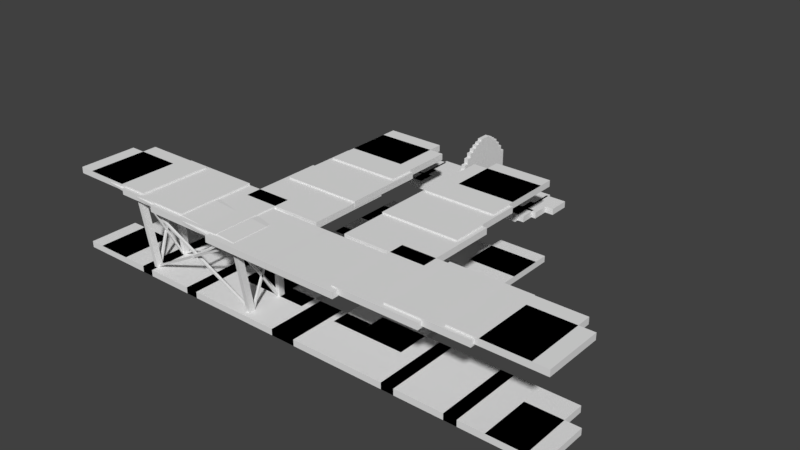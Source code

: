 # Source: ragingseagull_hitboxes.blend  (saved by Blender 2.79.0; exported with 4.5.12 LTS)
import bpy
from mathutils import Matrix  # noqa: F401  (used for matrix-valued properties, if any)

bpy.ops.wm.read_factory_settings(use_empty=True)
scene = bpy.context.scene
scene.name = 'Scene'

# ---- collections
col_collection_1 = bpy.data.collections.new('Collection 1'); scene.collection.children.link(col_collection_1)

# ---- world
world_world = bpy.data.worlds.new('World'); scene.world = world_world
world_world.color = (0.05088, 0.05088, 0.05088)
world_world.use_sun_shadow = False
world_world.sun_shadow_jitter_overblur = 0.0
world_world.cycles.sampling_method = 'MANUAL'

# ---- meshes
me_cube_077 = bpy.data.meshes.new('Cube.077')
me_cube_077.from_pydata([(-2.005, -2.005, -0.17), (-2.005, -2.005, 0.17), (-2.005, 2.005, -0.17), (-2.005, 2.005, 0.17), (2.005, -2.005, -0.17), (2.005, -2.005, 0.17), (2.005, 2.005, -0.17), (2.005, 2.005, 0.17)], [], [(0, 1, 3, 2), (2, 3, 7, 6), (6, 7, 5, 4), (4, 5, 1, 0), (2, 6, 4, 0), (7, 3, 1, 5)])
me_cube_077.use_remesh_preserve_volume = False
me_cube_077.use_remesh_preserve_attributes = False
me_cube_077.use_mirror_vertex_groups = False
me_cube_077.update()
me_cube_076 = bpy.data.meshes.new('Cube.076')
me_cube_076.from_pydata([(-2.005, -2.005, -0.17), (-2.005, -2.005, 0.17), (-2.005, 2.005, -0.17), (-2.005, 2.005, 0.17), (2.005, -2.005, -0.17), (2.005, -2.005, 0.17), (2.005, 2.005, -0.17), (2.005, 2.005, 0.17)], [], [(0, 1, 3, 2), (2, 3, 7, 6), (6, 7, 5, 4), (4, 5, 1, 0), (2, 6, 4, 0), (7, 3, 1, 5)])
me_cube_076.use_remesh_preserve_volume = False
me_cube_076.use_remesh_preserve_attributes = False
me_cube_076.use_mirror_vertex_groups = False
me_cube_076.update()
me_cube_075 = bpy.data.meshes.new('Cube.075')
me_cube_075.from_pydata([(-2.005, -2.005, -0.17), (-2.005, -2.005, 0.17), (-2.005, 2.005, -0.17), (-2.005, 2.005, 0.17), (2.005, -2.005, -0.17), (2.005, -2.005, 0.17), (2.005, 2.005, -0.17), (2.005, 2.005, 0.17)], [], [(0, 1, 3, 2), (2, 3, 7, 6), (6, 7, 5, 4), (4, 5, 1, 0), (2, 6, 4, 0), (7, 3, 1, 5)])
me_cube_075.use_remesh_preserve_volume = False
me_cube_075.use_remesh_preserve_attributes = False
me_cube_075.use_mirror_vertex_groups = False
me_cube_075.update()
me_cube_074 = bpy.data.meshes.new('Cube.074')
me_cube_074.from_pydata([(-2.005, -2.005, -0.17), (-2.005, -2.005, 0.17), (-2.005, 2.005, -0.17), (-2.005, 2.005, 0.17), (2.005, -2.005, -0.17), (2.005, -2.005, 0.17), (2.005, 2.005, -0.17), (2.005, 2.005, 0.17)], [], [(0, 1, 3, 2), (2, 3, 7, 6), (6, 7, 5, 4), (4, 5, 1, 0), (2, 6, 4, 0), (7, 3, 1, 5)])
me_cube_074.use_remesh_preserve_volume = False
me_cube_074.use_remesh_preserve_attributes = False
me_cube_074.use_mirror_vertex_groups = False
me_cube_074.update()
me_cube_073 = bpy.data.meshes.new('Cube.073')
me_cube_073.from_pydata([(-2.005, -2.005, -0.17), (-2.005, -2.005, 0.17), (-2.005, 2.005, -0.17), (-2.005, 2.005, 0.17), (2.005, -2.005, -0.17), (2.005, -2.005, 0.17), (2.005, 2.005, -0.17), (2.005, 2.005, 0.17)], [], [(0, 1, 3, 2), (2, 3, 7, 6), (6, 7, 5, 4), (4, 5, 1, 0), (2, 6, 4, 0), (7, 3, 1, 5)])
me_cube_073.use_remesh_preserve_volume = False
me_cube_073.use_remesh_preserve_attributes = False
me_cube_073.use_mirror_vertex_groups = False
me_cube_073.update()
me_cube_072 = bpy.data.meshes.new('Cube.072')
me_cube_072.from_pydata([(-2.005, -2.005, -0.17), (-2.005, -2.005, 0.17), (-2.005, 2.005, -0.17), (-2.005, 2.005, 0.17), (2.005, -2.005, -0.17), (2.005, -2.005, 0.17), (2.005, 2.005, -0.17), (2.005, 2.005, 0.17)], [], [(0, 1, 3, 2), (2, 3, 7, 6), (6, 7, 5, 4), (4, 5, 1, 0), (2, 6, 4, 0), (7, 3, 1, 5)])
me_cube_072.use_remesh_preserve_volume = False
me_cube_072.use_remesh_preserve_attributes = False
me_cube_072.use_mirror_vertex_groups = False
me_cube_072.update()
me_cube_071 = bpy.data.meshes.new('Cube.071')
me_cube_071.from_pydata([(-2.005, -2.005, -0.17), (-2.005, -2.005, 0.17), (-2.005, 2.005, -0.17), (-2.005, 2.005, 0.17), (2.005, -2.005, -0.17), (2.005, -2.005, 0.17), (2.005, 2.005, -0.17), (2.005, 2.005, 0.17)], [], [(0, 1, 3, 2), (2, 3, 7, 6), (6, 7, 5, 4), (4, 5, 1, 0), (2, 6, 4, 0), (7, 3, 1, 5)])
me_cube_071.use_remesh_preserve_volume = False
me_cube_071.use_remesh_preserve_attributes = False
me_cube_071.use_mirror_vertex_groups = False
me_cube_071.update()
me_cube_070 = bpy.data.meshes.new('Cube.070')
me_cube_070.from_pydata([(-2.005, -2.005, -0.17), (-2.005, -2.005, 0.17), (-2.005, 2.005, -0.17), (-2.005, 2.005, 0.17), (2.005, -2.005, -0.17), (2.005, -2.005, 0.17), (2.005, 2.005, -0.17), (2.005, 2.005, 0.17)], [], [(0, 1, 3, 2), (2, 3, 7, 6), (6, 7, 5, 4), (4, 5, 1, 0), (2, 6, 4, 0), (7, 3, 1, 5)])
me_cube_070.use_remesh_preserve_volume = False
me_cube_070.use_remesh_preserve_attributes = False
me_cube_070.use_mirror_vertex_groups = False
me_cube_070.update()
me_cube_069 = bpy.data.meshes.new('Cube.069')
me_cube_069.from_pydata([(-2.005, -2.005, -0.17), (-2.005, -2.005, 0.17), (-2.005, 2.005, -0.17), (-2.005, 2.005, 0.17), (2.005, -2.005, -0.17), (2.005, -2.005, 0.17), (2.005, 2.005, -0.17), (2.005, 2.005, 0.17)], [], [(0, 1, 3, 2), (2, 3, 7, 6), (6, 7, 5, 4), (4, 5, 1, 0), (2, 6, 4, 0), (7, 3, 1, 5)])
me_cube_069.use_remesh_preserve_volume = False
me_cube_069.use_remesh_preserve_attributes = False
me_cube_069.use_mirror_vertex_groups = False
me_cube_069.update()
me_cube_068 = bpy.data.meshes.new('Cube.068')
me_cube_068.from_pydata([(-2.005, -2.005, -0.17), (-2.005, -2.005, 0.17), (-2.005, 2.005, -0.17), (-2.005, 2.005, 0.17), (2.005, -2.005, -0.17), (2.005, -2.005, 0.17), (2.005, 2.005, -0.17), (2.005, 2.005, 0.17)], [], [(0, 1, 3, 2), (2, 3, 7, 6), (6, 7, 5, 4), (4, 5, 1, 0), (2, 6, 4, 0), (7, 3, 1, 5)])
me_cube_068.use_remesh_preserve_volume = False
me_cube_068.use_remesh_preserve_attributes = False
me_cube_068.use_mirror_vertex_groups = False
me_cube_068.update()
me_cube_067 = bpy.data.meshes.new('Cube.067')
me_cube_067.from_pydata([(-2.005, -2.005, -0.17), (-2.005, -2.005, 0.17), (-2.005, 2.005, -0.17), (-2.005, 2.005, 0.17), (2.005, -2.005, -0.17), (2.005, -2.005, 0.17), (2.005, 2.005, -0.17), (2.005, 2.005, 0.17)], [], [(0, 1, 3, 2), (2, 3, 7, 6), (6, 7, 5, 4), (4, 5, 1, 0), (2, 6, 4, 0), (7, 3, 1, 5)])
me_cube_067.use_remesh_preserve_volume = False
me_cube_067.use_remesh_preserve_attributes = False
me_cube_067.use_mirror_vertex_groups = False
me_cube_067.update()
me_cube_015 = bpy.data.meshes.new('Cube.015')
me_cube_015.from_pydata([(-2.005, -2.005, -0.17), (-2.005, -2.005, 0.17), (-2.005, 2.005, -0.17), (-2.005, 2.005, 0.17), (2.005, -2.005, -0.17), (2.005, -2.005, 0.17), (2.005, 2.005, -0.17), (2.005, 2.005, 0.17)], [], [(0, 1, 3, 2), (2, 3, 7, 6), (6, 7, 5, 4), (4, 5, 1, 0), (2, 6, 4, 0), (7, 3, 1, 5)])
me_cube_015.use_remesh_preserve_volume = False
me_cube_015.use_remesh_preserve_attributes = False
me_cube_015.use_mirror_vertex_groups = False
me_cube_015.update()
me_cube_014 = bpy.data.meshes.new('Cube.014')
me_cube_014.from_pydata([(-2.005, -2.005, -0.17), (-2.005, -2.005, 0.17), (-2.005, 2.005, -0.17), (-2.005, 2.005, 0.17), (2.005, -2.005, -0.17), (2.005, -2.005, 0.17), (2.005, 2.005, -0.17), (2.005, 2.005, 0.17)], [], [(0, 1, 3, 2), (2, 3, 7, 6), (6, 7, 5, 4), (4, 5, 1, 0), (2, 6, 4, 0), (7, 3, 1, 5)])
me_cube_014.use_remesh_preserve_volume = False
me_cube_014.use_remesh_preserve_attributes = False
me_cube_014.use_mirror_vertex_groups = False
me_cube_014.update()
me_cube_013 = bpy.data.meshes.new('Cube.013')
me_cube_013.from_pydata([(-2.005, -2.005, -0.17), (-2.005, -2.005, 0.17), (-2.005, 2.005, -0.17), (-2.005, 2.005, 0.17), (2.005, -2.005, -0.17), (2.005, -2.005, 0.17), (2.005, 2.005, -0.17), (2.005, 2.005, 0.17)], [], [(0, 1, 3, 2), (2, 3, 7, 6), (6, 7, 5, 4), (4, 5, 1, 0), (2, 6, 4, 0), (7, 3, 1, 5)])
me_cube_013.use_remesh_preserve_volume = False
me_cube_013.use_remesh_preserve_attributes = False
me_cube_013.use_mirror_vertex_groups = False
me_cube_013.update()
me_cube_009 = bpy.data.meshes.new('Cube.009')
me_cube_009.from_pydata([(-2.005, -2.005, -0.17), (-2.005, -2.005, 0.17), (-2.005, 2.005, -0.17), (-2.005, 2.005, 0.17), (2.005, -2.005, -0.17), (2.005, -2.005, 0.17), (2.005, 2.005, -0.17), (2.005, 2.005, 0.17)], [], [(0, 1, 3, 2), (2, 3, 7, 6), (6, 7, 5, 4), (4, 5, 1, 0), (2, 6, 4, 0), (7, 3, 1, 5)])
me_cube_009.use_remesh_preserve_volume = False
me_cube_009.use_remesh_preserve_attributes = False
me_cube_009.use_mirror_vertex_groups = False
me_cube_009.update()
me_cube_008 = bpy.data.meshes.new('Cube.008')
me_cube_008.from_pydata([(-2.005, -2.005, -0.17), (-2.005, -2.005, 0.17), (-2.005, 2.005, -0.17), (-2.005, 2.005, 0.17), (2.005, -2.005, -0.17), (2.005, -2.005, 0.17), (2.005, 2.005, -0.17), (2.005, 2.005, 0.17)], [], [(0, 1, 3, 2), (2, 3, 7, 6), (6, 7, 5, 4), (4, 5, 1, 0), (2, 6, 4, 0), (7, 3, 1, 5)])
me_cube_008.use_remesh_preserve_volume = False
me_cube_008.use_remesh_preserve_attributes = False
me_cube_008.use_mirror_vertex_groups = False
me_cube_008.update()
me_cube_007 = bpy.data.meshes.new('Cube.007')
me_cube_007.from_pydata([(-2.005, -2.005, -0.17), (-2.005, -2.005, 0.17), (-2.005, 2.005, -0.17), (-2.005, 2.005, 0.17), (2.005, -2.005, -0.17), (2.005, -2.005, 0.17), (2.005, 2.005, -0.17), (2.005, 2.005, 0.17)], [], [(0, 1, 3, 2), (2, 3, 7, 6), (6, 7, 5, 4), (4, 5, 1, 0), (2, 6, 4, 0), (7, 3, 1, 5)])
me_cube_007.use_remesh_preserve_volume = False
me_cube_007.use_remesh_preserve_attributes = False
me_cube_007.use_mirror_vertex_groups = False
me_cube_007.update()
me_cube_006 = bpy.data.meshes.new('Cube.006')
me_cube_006.from_pydata([(-2.005, -2.005, -0.17), (-2.005, -2.005, 0.17), (-2.005, 2.005, -0.17), (-2.005, 2.005, 0.17), (2.005, -2.005, -0.17), (2.005, -2.005, 0.17), (2.005, 2.005, -0.17), (2.005, 2.005, 0.17)], [], [(0, 1, 3, 2), (2, 3, 7, 6), (6, 7, 5, 4), (4, 5, 1, 0), (2, 6, 4, 0), (7, 3, 1, 5)])
me_cube_006.use_remesh_preserve_volume = False
me_cube_006.use_remesh_preserve_attributes = False
me_cube_006.use_mirror_vertex_groups = False
me_cube_006.update()
me_cube_005 = bpy.data.meshes.new('Cube.005')
me_cube_005.from_pydata([(-2.005, -2.005, -0.17), (-2.005, -2.005, 0.17), (-2.005, 2.005, -0.17), (-2.005, 2.005, 0.17), (2.005, -2.005, -0.17), (2.005, -2.005, 0.17), (2.005, 2.005, -0.17), (2.005, 2.005, 0.17)], [], [(0, 1, 3, 2), (2, 3, 7, 6), (6, 7, 5, 4), (4, 5, 1, 0), (2, 6, 4, 0), (7, 3, 1, 5)])
me_cube_005.use_remesh_preserve_volume = False
me_cube_005.use_remesh_preserve_attributes = False
me_cube_005.use_mirror_vertex_groups = False
me_cube_005.update()
me_cube_004 = bpy.data.meshes.new('Cube.004')
me_cube_004.from_pydata([(-2.005, -2.005, -0.17), (-2.005, -2.005, 0.17), (-2.005, 2.005, -0.17), (-2.005, 2.005, 0.17), (2.005, -2.005, -0.17), (2.005, -2.005, 0.17), (2.005, 2.005, -0.17), (2.005, 2.005, 0.17)], [], [(0, 1, 3, 2), (2, 3, 7, 6), (6, 7, 5, 4), (4, 5, 1, 0), (2, 6, 4, 0), (7, 3, 1, 5)])
me_cube_004.use_remesh_preserve_volume = False
me_cube_004.use_remesh_preserve_attributes = False
me_cube_004.use_mirror_vertex_groups = False
me_cube_004.update()
me_cube_003 = bpy.data.meshes.new('Cube.003')
me_cube_003.from_pydata([(-2.005, -2.005, -0.17), (-2.005, -2.005, 0.17), (-2.005, 2.005, -0.17), (-2.005, 2.005, 0.17), (2.005, -2.005, -0.17), (2.005, -2.005, 0.17), (2.005, 2.005, -0.17), (2.005, 2.005, 0.17)], [], [(0, 1, 3, 2), (2, 3, 7, 6), (6, 7, 5, 4), (4, 5, 1, 0), (2, 6, 4, 0), (7, 3, 1, 5)])
me_cube_003.use_remesh_preserve_volume = False
me_cube_003.use_remesh_preserve_attributes = False
me_cube_003.use_mirror_vertex_groups = False
me_cube_003.update()
me_cube_002 = bpy.data.meshes.new('Cube.002')
me_cube_002.from_pydata([(-2.005, -2.005, -0.17), (-2.005, -2.005, 0.17), (-2.005, 2.005, -0.17), (-2.005, 2.005, 0.17), (2.005, -2.005, -0.17), (2.005, -2.005, 0.17), (2.005, 2.005, -0.17), (2.005, 2.005, 0.17)], [], [(0, 1, 3, 2), (2, 3, 7, 6), (6, 7, 5, 4), (4, 5, 1, 0), (2, 6, 4, 0), (7, 3, 1, 5)])
me_cube_002.use_remesh_preserve_volume = False
me_cube_002.use_remesh_preserve_attributes = False
me_cube_002.use_mirror_vertex_groups = False
me_cube_002.update()
me_cube_001 = bpy.data.meshes.new('Cube.001')
me_cube_001.from_pydata([(-2.005, -2.005, -0.17), (-2.005, -2.005, 0.17), (-2.005, 2.005, -0.17), (-2.005, 2.005, 0.17), (2.005, -2.005, -0.17), (2.005, -2.005, 0.17), (2.005, 2.005, -0.17), (2.005, 2.005, 0.17)], [], [(0, 1, 3, 2), (2, 3, 7, 6), (6, 7, 5, 4), (4, 5, 1, 0), (2, 6, 4, 0), (7, 3, 1, 5)])
me_cube_001.use_remesh_preserve_volume = False
me_cube_001.use_remesh_preserve_attributes = False
me_cube_001.use_mirror_vertex_groups = False
me_cube_001.update()
me_cube_000 = bpy.data.meshes.new('Cube.000')
me_cube_000.from_pydata([(-2.005, -2.005, -0.17), (-2.005, -2.005, 0.17), (-2.005, 2.005, -0.17), (-2.005, 2.005, 0.17), (2.005, -2.005, -0.17), (2.005, -2.005, 0.17), (2.005, 2.005, -0.17), (2.005, 2.005, 0.17)], [], [(0, 1, 3, 2), (2, 3, 7, 6), (6, 7, 5, 4), (4, 5, 1, 0), (2, 6, 4, 0), (7, 3, 1, 5)])
me_cube_000.use_remesh_preserve_volume = False
me_cube_000.use_remesh_preserve_attributes = False
me_cube_000.use_mirror_vertex_groups = False
me_cube_000.update()
me_cube_010 = bpy.data.meshes.new('Cube.010')
me_cube_010.from_pydata([(-1.375, -1.375, -0.5333), (-1.375, -1.375, 0.5333), (-1.375, 1.375, -0.5333), (-1.375, 1.375, 0.5333), (1.375, -1.375, -0.5333), (1.375, -1.375, 0.5333), (1.375, 1.375, -0.5333), (1.375, 1.375, 0.5333)], [], [(0, 1, 3, 2), (2, 3, 7, 6), (6, 7, 5, 4), (4, 5, 1, 0), (2, 6, 4, 0), (7, 3, 1, 5)])
me_cube_010.use_remesh_preserve_volume = False
me_cube_010.use_remesh_preserve_attributes = False
me_cube_010.use_mirror_vertex_groups = False
me_cube_010.update()
me_cube_011 = bpy.data.meshes.new('Cube.011')
me_cube_011.from_pydata([(-1.375, -1.375, -0.5333), (-1.375, -1.375, 0.5333), (-1.375, 1.375, -0.5333), (-1.375, 1.375, 0.5333), (1.375, -1.375, -0.5333), (1.375, -1.375, 0.5333), (1.375, 1.375, -0.5333), (1.375, 1.375, 0.5333)], [], [(0, 1, 3, 2), (2, 3, 7, 6), (6, 7, 5, 4), (4, 5, 1, 0), (2, 6, 4, 0), (7, 3, 1, 5)])
me_cube_011.use_remesh_preserve_volume = False
me_cube_011.use_remesh_preserve_attributes = False
me_cube_011.use_mirror_vertex_groups = False
me_cube_011.update()
me_cube_012 = bpy.data.meshes.new('Cube.012')
me_cube_012.from_pydata([(-1.375, -1.375, -0.5333), (-1.375, -1.375, 0.5333), (-1.375, 1.375, -0.5333), (-1.375, 1.375, 0.5333), (1.375, -1.375, -0.5333), (1.375, -1.375, 0.5333), (1.375, 1.375, -0.5333), (1.375, 1.375, 0.5333)], [], [(0, 1, 3, 2), (2, 3, 7, 6), (6, 7, 5, 4), (4, 5, 1, 0), (2, 6, 4, 0), (7, 3, 1, 5)])
me_cube_012.use_remesh_preserve_volume = False
me_cube_012.use_remesh_preserve_attributes = False
me_cube_012.use_mirror_vertex_groups = False
me_cube_012.update()
me_cube_016 = bpy.data.meshes.new('Cube.016')
me_cube_016.from_pydata([(-2.005, -2.005, -0.17), (-2.005, -2.005, 0.17), (-2.005, 2.005, -0.17), (-2.005, 2.005, 0.17), (2.005, -2.005, -0.17), (2.005, -2.005, 0.17), (2.005, 2.005, -0.17), (2.005, 2.005, 0.17)], [], [(0, 1, 3, 2), (2, 3, 7, 6), (6, 7, 5, 4), (4, 5, 1, 0), (2, 6, 4, 0), (7, 3, 1, 5)])
me_cube_016.use_remesh_preserve_volume = False
me_cube_016.use_remesh_preserve_attributes = False
me_cube_016.use_mirror_vertex_groups = False
me_cube_016.update()
me_cube_017 = bpy.data.meshes.new('Cube.017')
me_cube_017.from_pydata([(-2.005, -2.005, -0.17), (-2.005, -2.005, 0.17), (-2.005, 2.005, -0.17), (-2.005, 2.005, 0.17), (2.005, -2.005, -0.17), (2.005, -2.005, 0.17), (2.005, 2.005, -0.17), (2.005, 2.005, 0.17)], [], [(0, 1, 3, 2), (2, 3, 7, 6), (6, 7, 5, 4), (4, 5, 1, 0), (2, 6, 4, 0), (7, 3, 1, 5)])
me_cube_017.use_remesh_preserve_volume = False
me_cube_017.use_remesh_preserve_attributes = False
me_cube_017.use_mirror_vertex_groups = False
me_cube_017.update()
me_cube_018 = bpy.data.meshes.new('Cube.018')
me_cube_018.from_pydata([(-2.005, -2.005, -0.17), (-2.005, -2.005, 0.17), (-2.005, 2.005, -0.17), (-2.005, 2.005, 0.17), (2.005, -2.005, -0.17), (2.005, -2.005, 0.17), (2.005, 2.005, -0.17), (2.005, 2.005, 0.17)], [], [(0, 1, 3, 2), (2, 3, 7, 6), (6, 7, 5, 4), (4, 5, 1, 0), (2, 6, 4, 0), (7, 3, 1, 5)])
me_cube_018.use_remesh_preserve_volume = False
me_cube_018.use_remesh_preserve_attributes = False
me_cube_018.use_mirror_vertex_groups = False
me_cube_018.update()
me_cube_019 = bpy.data.meshes.new('Cube.019')
me_cube_019.from_pydata([(-2.005, -2.005, -0.17), (-2.005, -2.005, 0.17), (-2.005, 2.005, -0.17), (-2.005, 2.005, 0.17), (2.005, -2.005, -0.17), (2.005, -2.005, 0.17), (2.005, 2.005, -0.17), (2.005, 2.005, 0.17)], [], [(0, 1, 3, 2), (2, 3, 7, 6), (6, 7, 5, 4), (4, 5, 1, 0), (2, 6, 4, 0), (7, 3, 1, 5)])
me_cube_019.use_remesh_preserve_volume = False
me_cube_019.use_remesh_preserve_attributes = False
me_cube_019.use_mirror_vertex_groups = False
me_cube_019.update()
me_cube_020 = bpy.data.meshes.new('Cube.020')
me_cube_020.from_pydata([(-2.005, -2.005, -0.17), (-2.005, -2.005, 0.17), (-2.005, 2.005, -0.17), (-2.005, 2.005, 0.17), (2.005, -2.005, -0.17), (2.005, -2.005, 0.17), (2.005, 2.005, -0.17), (2.005, 2.005, 0.17)], [], [(0, 1, 3, 2), (2, 3, 7, 6), (6, 7, 5, 4), (4, 5, 1, 0), (2, 6, 4, 0), (7, 3, 1, 5)])
me_cube_020.use_remesh_preserve_volume = False
me_cube_020.use_remesh_preserve_attributes = False
me_cube_020.use_mirror_vertex_groups = False
me_cube_020.update()
me_cube_021 = bpy.data.meshes.new('Cube.021')
me_cube_021.from_pydata([(-2.005, -2.005, -0.17), (-2.005, -2.005, 0.17), (-2.005, 2.005, -0.17), (-2.005, 2.005, 0.17), (2.005, -2.005, -0.17), (2.005, -2.005, 0.17), (2.005, 2.005, -0.17), (2.005, 2.005, 0.17)], [], [(0, 1, 3, 2), (2, 3, 7, 6), (6, 7, 5, 4), (4, 5, 1, 0), (2, 6, 4, 0), (7, 3, 1, 5)])
me_cube_021.use_remesh_preserve_volume = False
me_cube_021.use_remesh_preserve_attributes = False
me_cube_021.use_mirror_vertex_groups = False
me_cube_021.update()
me_cube_022 = bpy.data.meshes.new('Cube.022')
me_cube_022.from_pydata([(-2.005, -2.005, -0.17), (-2.005, -2.005, 0.17), (-2.005, 2.005, -0.17), (-2.005, 2.005, 0.17), (2.005, -2.005, -0.17), (2.005, -2.005, 0.17), (2.005, 2.005, -0.17), (2.005, 2.005, 0.17)], [], [(0, 1, 3, 2), (2, 3, 7, 6), (6, 7, 5, 4), (4, 5, 1, 0), (2, 6, 4, 0), (7, 3, 1, 5)])
me_cube_022.use_remesh_preserve_volume = False
me_cube_022.use_remesh_preserve_attributes = False
me_cube_022.use_mirror_vertex_groups = False
me_cube_022.update()
me_cube_023 = bpy.data.meshes.new('Cube.023')
me_cube_023.from_pydata([(-2.005, -2.005, -0.17), (-2.005, -2.005, 0.17), (-2.005, 2.005, -0.17), (-2.005, 2.005, 0.17), (2.005, -2.005, -0.17), (2.005, -2.005, 0.17), (2.005, 2.005, -0.17), (2.005, 2.005, 0.17)], [], [(0, 1, 3, 2), (2, 3, 7, 6), (6, 7, 5, 4), (4, 5, 1, 0), (2, 6, 4, 0), (7, 3, 1, 5)])
me_cube_023.use_remesh_preserve_volume = False
me_cube_023.use_remesh_preserve_attributes = False
me_cube_023.use_mirror_vertex_groups = False
me_cube_023.update()
me_cube_024 = bpy.data.meshes.new('Cube.024')
me_cube_024.from_pydata([(-2.005, -2.005, -0.17), (-2.005, -2.005, 0.17), (-2.005, 2.005, -0.17), (-2.005, 2.005, 0.17), (2.005, -2.005, -0.17), (2.005, -2.005, 0.17), (2.005, 2.005, -0.17), (2.005, 2.005, 0.17)], [], [(0, 1, 3, 2), (2, 3, 7, 6), (6, 7, 5, 4), (4, 5, 1, 0), (2, 6, 4, 0), (7, 3, 1, 5)])
me_cube_024.use_remesh_preserve_volume = False
me_cube_024.use_remesh_preserve_attributes = False
me_cube_024.use_mirror_vertex_groups = False
me_cube_024.update()
me_cube_025 = bpy.data.meshes.new('Cube.025')
me_cube_025.from_pydata([(-2.005, -2.005, -0.17), (-2.005, -2.005, 0.17), (-2.005, 2.005, -0.17), (-2.005, 2.005, 0.17), (2.005, -2.005, -0.17), (2.005, -2.005, 0.17), (2.005, 2.005, -0.17), (2.005, 2.005, 0.17)], [], [(0, 1, 3, 2), (2, 3, 7, 6), (6, 7, 5, 4), (4, 5, 1, 0), (2, 6, 4, 0), (7, 3, 1, 5)])
me_cube_025.use_remesh_preserve_volume = False
me_cube_025.use_remesh_preserve_attributes = False
me_cube_025.use_mirror_vertex_groups = False
me_cube_025.update()
me_cube_028 = bpy.data.meshes.new('Cube.028')
me_cube_028.from_pydata([(-2.005, -2.005, -0.17), (-2.005, -2.005, 0.17), (-2.005, 2.005, -0.17), (-2.005, 2.005, 0.17), (2.005, -2.005, -0.17), (2.005, -2.005, 0.17), (2.005, 2.005, -0.17), (2.005, 2.005, 0.17)], [], [(0, 1, 3, 2), (2, 3, 7, 6), (6, 7, 5, 4), (4, 5, 1, 0), (2, 6, 4, 0), (7, 3, 1, 5)])
me_cube_028.use_remesh_preserve_volume = False
me_cube_028.use_remesh_preserve_attributes = False
me_cube_028.use_mirror_vertex_groups = False
me_cube_028.update()
me_cube_029 = bpy.data.meshes.new('Cube.029')
me_cube_029.from_pydata([(-2.005, -2.005, -0.17), (-2.005, -2.005, 0.17), (-2.005, 2.005, -0.17), (-2.005, 2.005, 0.17), (2.005, -2.005, -0.17), (2.005, -2.005, 0.17), (2.005, 2.005, -0.17), (2.005, 2.005, 0.17)], [], [(0, 1, 3, 2), (2, 3, 7, 6), (6, 7, 5, 4), (4, 5, 1, 0), (2, 6, 4, 0), (7, 3, 1, 5)])
me_cube_029.use_remesh_preserve_volume = False
me_cube_029.use_remesh_preserve_attributes = False
me_cube_029.use_mirror_vertex_groups = False
me_cube_029.update()
me_cube_036 = bpy.data.meshes.new('Cube.036')
me_cube_036.from_pydata([(-2.005, -2.005, -0.17), (-2.005, -2.005, 0.17), (-2.005, 2.005, -0.17), (-2.005, 2.005, 0.17), (2.005, -2.005, -0.17), (2.005, -2.005, 0.17), (2.005, 2.005, -0.17), (2.005, 2.005, 0.17)], [], [(0, 1, 3, 2), (2, 3, 7, 6), (6, 7, 5, 4), (4, 5, 1, 0), (2, 6, 4, 0), (7, 3, 1, 5)])
me_cube_036.use_remesh_preserve_volume = False
me_cube_036.use_remesh_preserve_attributes = False
me_cube_036.use_mirror_vertex_groups = False
me_cube_036.update()
me_cube_037 = bpy.data.meshes.new('Cube.037')
me_cube_037.from_pydata([(-2.005, -2.005, -0.17), (-2.005, -2.005, 0.17), (-2.005, 2.005, -0.17), (-2.005, 2.005, 0.17), (2.005, -2.005, -0.17), (2.005, -2.005, 0.17), (2.005, 2.005, -0.17), (2.005, 2.005, 0.17)], [], [(0, 1, 3, 2), (2, 3, 7, 6), (6, 7, 5, 4), (4, 5, 1, 0), (2, 6, 4, 0), (7, 3, 1, 5)])
me_cube_037.use_remesh_preserve_volume = False
me_cube_037.use_remesh_preserve_attributes = False
me_cube_037.use_mirror_vertex_groups = False
me_cube_037.update()
me_cube_038 = bpy.data.meshes.new('Cube.038')
me_cube_038.from_pydata([(-2.005, -2.005, -0.17), (-2.005, -2.005, 0.17), (-2.005, 2.005, -0.17), (-2.005, 2.005, 0.17), (2.005, -2.005, -0.17), (2.005, -2.005, 0.17), (2.005, 2.005, -0.17), (2.005, 2.005, 0.17)], [], [(0, 1, 3, 2), (2, 3, 7, 6), (6, 7, 5, 4), (4, 5, 1, 0), (2, 6, 4, 0), (7, 3, 1, 5)])
me_cube_038.use_remesh_preserve_volume = False
me_cube_038.use_remesh_preserve_attributes = False
me_cube_038.use_mirror_vertex_groups = False
me_cube_038.update()
me_cube_039 = bpy.data.meshes.new('Cube.039')
me_cube_039.from_pydata([(-2.005, -2.005, -0.17), (-2.005, -2.005, 0.17), (-2.005, 2.005, -0.17), (-2.005, 2.005, 0.17), (2.005, -2.005, -0.17), (2.005, -2.005, 0.17), (2.005, 2.005, -0.17), (2.005, 2.005, 0.17)], [], [(0, 1, 3, 2), (2, 3, 7, 6), (6, 7, 5, 4), (4, 5, 1, 0), (2, 6, 4, 0), (7, 3, 1, 5)])
me_cube_039.use_remesh_preserve_volume = False
me_cube_039.use_remesh_preserve_attributes = False
me_cube_039.use_mirror_vertex_groups = False
me_cube_039.update()
me_cube_040 = bpy.data.meshes.new('Cube.040')
me_cube_040.from_pydata([(-2.005, -2.005, -0.17), (-2.005, -2.005, 0.17), (-2.005, 2.005, -0.17), (-2.005, 2.005, 0.17), (2.005, -2.005, -0.17), (2.005, -2.005, 0.17), (2.005, 2.005, -0.17), (2.005, 2.005, 0.17)], [], [(0, 1, 3, 2), (2, 3, 7, 6), (6, 7, 5, 4), (4, 5, 1, 0), (2, 6, 4, 0), (7, 3, 1, 5)])
me_cube_040.use_remesh_preserve_volume = False
me_cube_040.use_remesh_preserve_attributes = False
me_cube_040.use_mirror_vertex_groups = False
me_cube_040.update()
me_cube_041 = bpy.data.meshes.new('Cube.041')
me_cube_041.from_pydata([(-2.005, -2.005, -0.17), (-2.005, -2.005, 0.17), (-2.005, 2.005, -0.17), (-2.005, 2.005, 0.17), (2.005, -2.005, -0.17), (2.005, -2.005, 0.17), (2.005, 2.005, -0.17), (2.005, 2.005, 0.17)], [], [(0, 1, 3, 2), (2, 3, 7, 6), (6, 7, 5, 4), (4, 5, 1, 0), (2, 6, 4, 0), (7, 3, 1, 5)])
me_cube_041.use_remesh_preserve_volume = False
me_cube_041.use_remesh_preserve_attributes = False
me_cube_041.use_mirror_vertex_groups = False
me_cube_041.update()
me_cube_042 = bpy.data.meshes.new('Cube.042')
me_cube_042.from_pydata([(-2.005, -2.005, -0.17), (-2.005, -2.005, 0.17), (-2.005, 2.005, -0.17), (-2.005, 2.005, 0.17), (2.005, -2.005, -0.17), (2.005, -2.005, 0.17), (2.005, 2.005, -0.17), (2.005, 2.005, 0.17)], [], [(0, 1, 3, 2), (2, 3, 7, 6), (6, 7, 5, 4), (4, 5, 1, 0), (2, 6, 4, 0), (7, 3, 1, 5)])
me_cube_042.use_remesh_preserve_volume = False
me_cube_042.use_remesh_preserve_attributes = False
me_cube_042.use_mirror_vertex_groups = False
me_cube_042.update()
me_cube_043 = bpy.data.meshes.new('Cube.043')
me_cube_043.from_pydata([(-2.005, -2.005, -0.17), (-2.005, -2.005, 0.17), (-2.005, 2.005, -0.17), (-2.005, 2.005, 0.17), (2.005, -2.005, -0.17), (2.005, -2.005, 0.17), (2.005, 2.005, -0.17), (2.005, 2.005, 0.17)], [], [(0, 1, 3, 2), (2, 3, 7, 6), (6, 7, 5, 4), (4, 5, 1, 0), (2, 6, 4, 0), (7, 3, 1, 5)])
me_cube_043.use_remesh_preserve_volume = False
me_cube_043.use_remesh_preserve_attributes = False
me_cube_043.use_mirror_vertex_groups = False
me_cube_043.update()
me_cube_044 = bpy.data.meshes.new('Cube.044')
me_cube_044.from_pydata([(-2.005, -2.005, -0.17), (-2.005, -2.005, 0.17), (-2.005, 2.005, -0.17), (-2.005, 2.005, 0.17), (2.005, -2.005, -0.17), (2.005, -2.005, 0.17), (2.005, 2.005, -0.17), (2.005, 2.005, 0.17)], [], [(0, 1, 3, 2), (2, 3, 7, 6), (6, 7, 5, 4), (4, 5, 1, 0), (2, 6, 4, 0), (7, 3, 1, 5)])
me_cube_044.use_remesh_preserve_volume = False
me_cube_044.use_remesh_preserve_attributes = False
me_cube_044.use_mirror_vertex_groups = False
me_cube_044.update()
me_cube_045 = bpy.data.meshes.new('Cube.045')
me_cube_045.from_pydata([(-2.005, -2.005, -0.17), (-2.005, -2.005, 0.17), (-2.005, 2.005, -0.17), (-2.005, 2.005, 0.17), (2.005, -2.005, -0.17), (2.005, -2.005, 0.17), (2.005, 2.005, -0.17), (2.005, 2.005, 0.17)], [], [(0, 1, 3, 2), (2, 3, 7, 6), (6, 7, 5, 4), (4, 5, 1, 0), (2, 6, 4, 0), (7, 3, 1, 5)])
me_cube_045.use_remesh_preserve_volume = False
me_cube_045.use_remesh_preserve_attributes = False
me_cube_045.use_mirror_vertex_groups = False
me_cube_045.update()
me_cube_046 = bpy.data.meshes.new('Cube.046')
me_cube_046.from_pydata([(-2.005, -2.005, -0.17), (-2.005, -2.005, 0.17), (-2.005, 2.005, -0.17), (-2.005, 2.005, 0.17), (2.005, -2.005, -0.17), (2.005, -2.005, 0.17), (2.005, 2.005, -0.17), (2.005, 2.005, 0.17)], [], [(0, 1, 3, 2), (2, 3, 7, 6), (6, 7, 5, 4), (4, 5, 1, 0), (2, 6, 4, 0), (7, 3, 1, 5)])
me_cube_046.use_remesh_preserve_volume = False
me_cube_046.use_remesh_preserve_attributes = False
me_cube_046.use_mirror_vertex_groups = False
me_cube_046.update()
me_cube_047 = bpy.data.meshes.new('Cube.047')
me_cube_047.from_pydata([(-2.005, -2.005, -0.17), (-2.005, -2.005, 0.17), (-2.005, 2.005, -0.17), (-2.005, 2.005, 0.17), (2.005, -2.005, -0.17), (2.005, -2.005, 0.17), (2.005, 2.005, -0.17), (2.005, 2.005, 0.17)], [], [(0, 1, 3, 2), (2, 3, 7, 6), (6, 7, 5, 4), (4, 5, 1, 0), (2, 6, 4, 0), (7, 3, 1, 5)])
me_cube_047.use_remesh_preserve_volume = False
me_cube_047.use_remesh_preserve_attributes = False
me_cube_047.use_mirror_vertex_groups = False
me_cube_047.update()
me_cube_048 = bpy.data.meshes.new('Cube.048')
me_cube_048.from_pydata([(-2.005, -2.005, -0.17), (-2.005, -2.005, 0.17), (-2.005, 2.005, -0.17), (-2.005, 2.005, 0.17), (2.005, -2.005, -0.17), (2.005, -2.005, 0.17), (2.005, 2.005, -0.17), (2.005, 2.005, 0.17)], [], [(0, 1, 3, 2), (2, 3, 7, 6), (6, 7, 5, 4), (4, 5, 1, 0), (2, 6, 4, 0), (7, 3, 1, 5)])
me_cube_048.use_remesh_preserve_volume = False
me_cube_048.use_remesh_preserve_attributes = False
me_cube_048.use_mirror_vertex_groups = False
me_cube_048.update()
me_cube_049 = bpy.data.meshes.new('Cube.049')
me_cube_049.from_pydata([(-2.005, -2.005, -0.17), (-2.005, -2.005, 0.17), (-2.005, 2.005, -0.17), (-2.005, 2.005, 0.17), (2.005, -2.005, -0.17), (2.005, -2.005, 0.17), (2.005, 2.005, -0.17), (2.005, 2.005, 0.17)], [], [(0, 1, 3, 2), (2, 3, 7, 6), (6, 7, 5, 4), (4, 5, 1, 0), (2, 6, 4, 0), (7, 3, 1, 5)])
me_cube_049.use_remesh_preserve_volume = False
me_cube_049.use_remesh_preserve_attributes = False
me_cube_049.use_mirror_vertex_groups = False
me_cube_049.update()
me_cube_050 = bpy.data.meshes.new('Cube.050')
me_cube_050.from_pydata([(-2.005, -2.005, -0.17), (-2.005, -2.005, 0.17), (-2.005, 2.005, -0.17), (-2.005, 2.005, 0.17), (2.005, -2.005, -0.17), (2.005, -2.005, 0.17), (2.005, 2.005, -0.17), (2.005, 2.005, 0.17)], [], [(0, 1, 3, 2), (2, 3, 7, 6), (6, 7, 5, 4), (4, 5, 1, 0), (2, 6, 4, 0), (7, 3, 1, 5)])
me_cube_050.use_remesh_preserve_volume = False
me_cube_050.use_remesh_preserve_attributes = False
me_cube_050.use_mirror_vertex_groups = False
me_cube_050.update()
me_cube_051 = bpy.data.meshes.new('Cube.051')
me_cube_051.from_pydata([(-2.005, -2.005, -0.17), (-2.005, -2.005, 0.17), (-2.005, 2.005, -0.17), (-2.005, 2.005, 0.17), (2.005, -2.005, -0.17), (2.005, -2.005, 0.17), (2.005, 2.005, -0.17), (2.005, 2.005, 0.17)], [], [(0, 1, 3, 2), (2, 3, 7, 6), (6, 7, 5, 4), (4, 5, 1, 0), (2, 6, 4, 0), (7, 3, 1, 5)])
me_cube_051.use_remesh_preserve_volume = False
me_cube_051.use_remesh_preserve_attributes = False
me_cube_051.use_mirror_vertex_groups = False
me_cube_051.update()
me_cube_052 = bpy.data.meshes.new('Cube.052')
me_cube_052.from_pydata([(-2.005, -2.005, -0.17), (-2.005, -2.005, 0.17), (-2.005, 2.005, -0.17), (-2.005, 2.005, 0.17), (2.005, -2.005, -0.17), (2.005, -2.005, 0.17), (2.005, 2.005, -0.17), (2.005, 2.005, 0.17)], [], [(0, 1, 3, 2), (2, 3, 7, 6), (6, 7, 5, 4), (4, 5, 1, 0), (2, 6, 4, 0), (7, 3, 1, 5)])
me_cube_052.use_remesh_preserve_volume = False
me_cube_052.use_remesh_preserve_attributes = False
me_cube_052.use_mirror_vertex_groups = False
me_cube_052.update()
me_cube_053 = bpy.data.meshes.new('Cube.053')
me_cube_053.from_pydata([(-2.005, -2.005, -0.17), (-2.005, -2.005, 0.17), (-2.005, 2.005, -0.17), (-2.005, 2.005, 0.17), (2.005, -2.005, -0.17), (2.005, -2.005, 0.17), (2.005, 2.005, -0.17), (2.005, 2.005, 0.17)], [], [(0, 1, 3, 2), (2, 3, 7, 6), (6, 7, 5, 4), (4, 5, 1, 0), (2, 6, 4, 0), (7, 3, 1, 5)])
me_cube_053.use_remesh_preserve_volume = False
me_cube_053.use_remesh_preserve_attributes = False
me_cube_053.use_mirror_vertex_groups = False
me_cube_053.update()
me_cube_054 = bpy.data.meshes.new('Cube.054')
me_cube_054.from_pydata([(-2.005, -2.005, -0.17), (-2.005, -2.005, 0.17), (-2.005, 2.005, -0.17), (-2.005, 2.005, 0.17), (2.005, -2.005, -0.17), (2.005, -2.005, 0.17), (2.005, 2.005, -0.17), (2.005, 2.005, 0.17)], [], [(0, 1, 3, 2), (2, 3, 7, 6), (6, 7, 5, 4), (4, 5, 1, 0), (2, 6, 4, 0), (7, 3, 1, 5)])
me_cube_054.use_remesh_preserve_volume = False
me_cube_054.use_remesh_preserve_attributes = False
me_cube_054.use_mirror_vertex_groups = False
me_cube_054.update()
me_cube_055 = bpy.data.meshes.new('Cube.055')
me_cube_055.from_pydata([(-2.005, -2.005, -0.17), (-2.005, -2.005, 0.17), (-2.005, 2.005, -0.17), (-2.005, 2.005, 0.17), (2.005, -2.005, -0.17), (2.005, -2.005, 0.17), (2.005, 2.005, -0.17), (2.005, 2.005, 0.17)], [], [(0, 1, 3, 2), (2, 3, 7, 6), (6, 7, 5, 4), (4, 5, 1, 0), (2, 6, 4, 0), (7, 3, 1, 5)])
me_cube_055.use_remesh_preserve_volume = False
me_cube_055.use_remesh_preserve_attributes = False
me_cube_055.use_mirror_vertex_groups = False
me_cube_055.update()
me_cube_056 = bpy.data.meshes.new('Cube.056')
me_cube_056.from_pydata([(-2.005, -2.005, -0.17), (-2.005, -2.005, 0.17), (-2.005, 2.005, -0.17), (-2.005, 2.005, 0.17), (2.005, -2.005, -0.17), (2.005, -2.005, 0.17), (2.005, 2.005, -0.17), (2.005, 2.005, 0.17)], [], [(0, 1, 3, 2), (2, 3, 7, 6), (6, 7, 5, 4), (4, 5, 1, 0), (2, 6, 4, 0), (7, 3, 1, 5)])
me_cube_056.use_remesh_preserve_volume = False
me_cube_056.use_remesh_preserve_attributes = False
me_cube_056.use_mirror_vertex_groups = False
me_cube_056.update()
me_cube_057 = bpy.data.meshes.new('Cube.057')
me_cube_057.from_pydata([(-2.005, -2.005, -0.2562), (-2.005, -2.005, 0.2562), (-2.005, 2.005, -0.2562), (-2.005, 2.005, 0.2562), (2.005, -2.005, -0.2562), (2.005, -2.005, 0.2562), (2.005, 2.005, -0.2562), (2.005, 2.005, 0.2562)], [], [(0, 1, 3, 2), (2, 3, 7, 6), (6, 7, 5, 4), (4, 5, 1, 0), (2, 6, 4, 0), (7, 3, 1, 5)])
me_cube_057.use_remesh_preserve_volume = False
me_cube_057.use_remesh_preserve_attributes = False
me_cube_057.use_mirror_vertex_groups = False
me_cube_057.update()
me_cube_058 = bpy.data.meshes.new('Cube.058')
me_cube_058.from_pydata([(-2.005, -2.005, -0.17), (-2.005, -2.005, 0.17), (-2.005, 2.005, -0.17), (-2.005, 2.005, 0.17), (2.005, -2.005, -0.17), (2.005, -2.005, 0.17), (2.005, 2.005, -0.17), (2.005, 2.005, 0.17)], [], [(0, 1, 3, 2), (2, 3, 7, 6), (6, 7, 5, 4), (4, 5, 1, 0), (2, 6, 4, 0), (7, 3, 1, 5)])
me_cube_058.use_remesh_preserve_volume = False
me_cube_058.use_remesh_preserve_attributes = False
me_cube_058.use_mirror_vertex_groups = False
me_cube_058.update()
me_cube_059 = bpy.data.meshes.new('Cube.059')
me_cube_059.from_pydata([(-1.375, -1.375, -0.5333), (-1.375, -1.375, 0.5333), (-1.375, 1.375, -0.5333), (-1.375, 1.375, 0.5333), (1.375, -1.375, -0.5333), (1.375, -1.375, 0.5333), (1.375, 1.375, -0.5333), (1.375, 1.375, 0.5333)], [], [(0, 1, 3, 2), (2, 3, 7, 6), (6, 7, 5, 4), (4, 5, 1, 0), (2, 6, 4, 0), (7, 3, 1, 5)])
me_cube_059.use_remesh_preserve_volume = False
me_cube_059.use_remesh_preserve_attributes = False
me_cube_059.use_mirror_vertex_groups = False
me_cube_059.update()
me_cube_060 = bpy.data.meshes.new('Cube.060')
me_cube_060.from_pydata([(-1.375, -1.375, -0.5333), (-1.375, -1.375, 0.5333), (-1.375, 1.375, -0.5333), (-1.375, 1.375, 0.5333), (1.375, -1.375, -0.5333), (1.375, -1.375, 0.5333), (1.375, 1.375, -0.5333), (1.375, 1.375, 0.5333)], [], [(0, 1, 3, 2), (2, 3, 7, 6), (6, 7, 5, 4), (4, 5, 1, 0), (2, 6, 4, 0), (7, 3, 1, 5)])
me_cube_060.use_remesh_preserve_volume = False
me_cube_060.use_remesh_preserve_attributes = False
me_cube_060.use_mirror_vertex_groups = False
me_cube_060.update()
me_cube_061 = bpy.data.meshes.new('Cube.061')
me_cube_061.from_pydata([(-2.005, -2.005, -0.17), (-2.005, -2.005, 0.17), (-2.005, 2.005, -0.17), (-2.005, 2.005, 0.17), (2.005, -2.005, -0.17), (2.005, -2.005, 0.17), (2.005, 2.005, -0.17), (2.005, 2.005, 0.17)], [], [(0, 1, 3, 2), (2, 3, 7, 6), (6, 7, 5, 4), (4, 5, 1, 0), (2, 6, 4, 0), (7, 3, 1, 5)])
me_cube_061.use_remesh_preserve_volume = False
me_cube_061.use_remesh_preserve_attributes = False
me_cube_061.use_mirror_vertex_groups = False
me_cube_061.update()
me_cube_062 = bpy.data.meshes.new('Cube.062')
me_cube_062.from_pydata([(-2.005, -2.005, -0.17), (-2.005, -2.005, 0.17), (-2.005, 2.005, -0.17), (-2.005, 2.005, 0.17), (2.005, -2.005, -0.17), (2.005, -2.005, 0.17), (2.005, 2.005, -0.17), (2.005, 2.005, 0.17)], [], [(0, 1, 3, 2), (2, 3, 7, 6), (6, 7, 5, 4), (4, 5, 1, 0), (2, 6, 4, 0), (7, 3, 1, 5)])
me_cube_062.use_remesh_preserve_volume = False
me_cube_062.use_remesh_preserve_attributes = False
me_cube_062.use_mirror_vertex_groups = False
me_cube_062.update()
me_cube_063 = bpy.data.meshes.new('Cube.063')
me_cube_063.from_pydata([(-2.005, -2.005, -0.17), (-2.005, -2.005, 0.17), (-2.005, 2.005, -0.17), (-2.005, 2.005, 0.17), (2.005, -2.005, -0.17), (2.005, -2.005, 0.17), (2.005, 2.005, -0.17), (2.005, 2.005, 0.17)], [], [(0, 1, 3, 2), (2, 3, 7, 6), (6, 7, 5, 4), (4, 5, 1, 0), (2, 6, 4, 0), (7, 3, 1, 5)])
me_cube_063.use_remesh_preserve_volume = False
me_cube_063.use_remesh_preserve_attributes = False
me_cube_063.use_mirror_vertex_groups = False
me_cube_063.update()
me_cube_064 = bpy.data.meshes.new('Cube.064')
me_cube_064.from_pydata([(-2.005, -2.005, -0.17), (-2.005, -2.005, 0.17), (-2.005, 2.005, -0.17), (-2.005, 2.005, 0.17), (2.005, -2.005, -0.17), (2.005, -2.005, 0.17), (2.005, 2.005, -0.17), (2.005, 2.005, 0.17)], [], [(0, 1, 3, 2), (2, 3, 7, 6), (6, 7, 5, 4), (4, 5, 1, 0), (2, 6, 4, 0), (7, 3, 1, 5)])
me_cube_064.use_remesh_preserve_volume = False
me_cube_064.use_remesh_preserve_attributes = False
me_cube_064.use_mirror_vertex_groups = False
me_cube_064.update()
me_cube_065 = bpy.data.meshes.new('Cube.065')
me_cube_065.from_pydata([(-2.005, -2.005, -0.17), (-2.005, -2.005, 0.17), (-2.005, 2.005, -0.17), (-2.005, 2.005, 0.17), (2.005, -2.005, -0.17), (2.005, -2.005, 0.17), (2.005, 2.005, -0.17), (2.005, 2.005, 0.17)], [], [(0, 1, 3, 2), (2, 3, 7, 6), (6, 7, 5, 4), (4, 5, 1, 0), (2, 6, 4, 0), (7, 3, 1, 5)])
me_cube_065.use_remesh_preserve_volume = False
me_cube_065.use_remesh_preserve_attributes = False
me_cube_065.use_mirror_vertex_groups = False
me_cube_065.update()
me_cube_066 = bpy.data.meshes.new('Cube.066')
me_cube_066.from_pydata([(-2.005, -2.005, -0.17), (-2.005, -2.005, 0.17), (-2.005, 2.005, -0.17), (-2.005, 2.005, 0.17), (2.005, -2.005, -0.17), (2.005, -2.005, 0.17), (2.005, 2.005, -0.17), (2.005, 2.005, 0.17)], [], [(0, 1, 3, 2), (2, 3, 7, 6), (6, 7, 5, 4), (4, 5, 1, 0), (2, 6, 4, 0), (7, 3, 1, 5)])
me_cube_066.use_remesh_preserve_volume = False
me_cube_066.use_remesh_preserve_attributes = False
me_cube_066.use_mirror_vertex_groups = False
me_cube_066.update()
me_rightwing = bpy.data.meshes.new('$RightWing')
me_rightwing.from_pydata([(0.1042, -1.072, 0.9375), (0.1042, -1.072, 1.125), (-0.02083, -1.072, 0.9375), (-0.02083, 1.116, 1.5), (-0.02083, -1.072, 1.125), (0.1042, 1.116, 1.312), (0.1042, 1.116, 1.5), (-0.02083, 1.116, 1.312), (0.01042, 1.116, 1.375), (0.07292, -1.134, -0.03125), (0.01042, -1.134, -0.03125), (0.07292, 1.116, 1.437), (0.01042, 1.116, 1.437), (0.01042, -1.134, 0.03125), (0.07292, 1.116, 1.375), (0.07292, -1.134, 0.03125), (0.07292, 1.116, 0.0625), (0.07292, 1.116, -3.815e-06), (0.01042, -1.134, 1.0), (0.07292, -1.134, 1.062), (0.07292, -1.134, 1.0), (0.01042, 1.116, 0.0625), (0.01042, 1.116, -3.815e-06), (0.01042, -1.134, 1.062), (-0.02083, 1.116, -0.09375), (0.1042, 1.116, -0.09375), (0.1042, -1.134, -0.09375), (0.1042, -1.134, 0.09375), (-0.02083, 1.116, 0.09375), (0.1042, 1.116, 0.09375), (-0.02083, -1.134, 0.09375), (-0.02083, -1.134, -0.09375), (-3.583, -1.009, 1.0), (-3.583, -0.947, 1.0), (-3.583, -0.947, 1.062), (-0.02083, 0.9593, 1.406), (-3.583, -1.009, 1.062), (-0.02083, 1.022, 1.359), (-0.02083, 1.022, 1.422), (-0.02083, 0.9593, 1.344), (-3.958, 1.116, -0.125), (-3.833, 1.116, -0.125), (-3.958, 1.116, 0.0625), (-3.521, -1.134, 0.1875), (-3.521, -1.134, -3.338e-06), (-3.833, 1.116, 0.0625), (-3.646, -1.134, -3.338e-06), (-3.646, -1.134, 0.1875), (-3.833, 1.116, 1.062), (-3.833, 1.116, 1.25), (-3.646, -1.072, 1.125), (-3.521, -1.072, 1.125), (-3.521, -1.072, 0.9375), (-3.958, 1.116, 1.25), (-3.958, 1.116, 1.062), (-3.646, -1.072, 0.9375), (-3.833, 1.053, 1.125), (-0.02083, -0.947, 1.0), (-0.02083, -1.009, 1.0), (-3.833, 0.9905, 1.125), (-3.833, 1.053, 1.187), (-3.833, 0.9905, 1.187), (-0.02083, -1.009, 1.062), (-0.02083, -0.947, 1.062), (-1.81, 0.01789, 1.0), (-1.888, -0.06023, 1.0), (-1.81, 0.01789, 1.25), (-1.888, 0.01789, 1.25), (-1.81, -0.06023, 1.25), (-1.888, -0.06023, 1.25), (-1.81, -0.06023, 1.0), (-1.888, 0.01789, 1.0), (-3.583, -1.009, 0.04687), (-0.02083, 1.022, 0.0625), (-3.583, -1.009, 0.1094), (-0.02083, 1.022, -3.815e-06), (-0.02083, 0.9593, 0.0625), (-0.02083, 0.9593, -3.815e-06), (-3.583, -0.947, 0.1094), (-3.583, -0.947, 0.04687), (-0.02083, -0.947, -0.03125), (-0.02083, -1.009, -0.03125), (-3.833, 1.053, -3.338e-06), (-3.833, 1.053, -0.0625), (-0.02083, -0.947, 0.03125), (-0.02083, -1.009, 0.03125), (-3.833, 0.9905, -0.0625), (-3.833, 0.9905, -3.338e-06), (-1.888, 0.01789, -0.07422), (-1.888, -0.06023, -0.07422), (-1.888, 0.01789, 0.2383), (-1.81, 0.01789, 0.2383), (-1.81, 0.01789, -0.07422), (-1.81, -0.06023, 0.2383), (-1.81, -0.06023, -0.07422), (-1.888, -0.06023, 0.2383), (-1.822, 0.006173, 0.1875), (-1.876, -0.04851, 1.0), (-1.876, 0.006173, 1.0), (-1.822, -0.04851, 0.1875), (-1.876, -0.04851, 0.1875), (-1.822, 0.006173, 1.0), (-1.822, -0.04851, 1.0), (-1.876, 0.006173, 0.1875), (-3.915, 1.116, 1.094), (-3.853, 1.116, 1.094), (-3.556, -1.134, 0.125), (-3.853, 1.116, 1.156), (-3.556, -1.134, 0.0625), (-3.915, 1.116, 1.156), (-3.618, -1.134, 0.0625), (-3.618, -1.134, 0.125), (-3.63, -1.134, 1.062), (-3.927, 1.116, 0.03906), (-3.568, -1.134, 1.062), (-3.865, 1.116, -0.02344), (-3.865, 1.116, 0.03906), (-3.568, -1.134, 1.0), (-3.927, 1.116, -0.02344), (-3.63, -1.134, 1.0), (-5.708, -1.197, 0.4375), (-5.708, -1.009, 1.187), (-5.708, -1.197, 1.187), (-6.146, -1.134, 0.4375), (-6.146, -1.072, 0.8125), (-6.146, -1.134, 0.8125), (-2.583, -1.197, 1.187), (-2.583, -1.009, 1.187), (0.1042, -1.009, 0.4375), (0.1069, -1.197, 0.4375), (0.1042, -1.068, -0.1875), (-4.146, -1.068, -0.1875), (-4.146, -1.009, 0.4375), (-5.708, -1.009, 0.4375), (-5.595, -1.166, -0.1875), (-4.146, -1.197, 0.4375), (-4.146, -1.166, -0.1875), (-6.146, -1.072, 0.4375), (-5.833, -1.166, -0.1875), (-5.595, -1.084, -0.1875), (-5.833, -1.103, -0.1875), (0.1042, -1.134, -0.875), (-2.583, -1.068, -0.1875), (0.1042, -1.166, -0.1875), (-2.583, -1.134, -0.875), (-2.583, -1.166, -0.1875), (-5.708, -1.197, 0.4375), (-5.708, -1.009, 1.187), (-5.708, -1.197, 1.187), (-6.146, -1.134, 0.4375), (-6.146, -1.072, 0.8125), (-6.146, -1.134, 0.8125), (-6.146, -1.072, 0.9375), (-5.708, -1.134, 1.312), (-6.146, -1.134, 0.9375), (-2.271, -1.009, 1.187), (-5.708, -1.072, 1.312), (-2.583, -1.197, 1.187), (-2.583, -1.009, 1.187), (-2.521, -1.134, 1.312), (0.1069, -1.009, 0.4375), (0.1069, -1.197, 0.4375), (0.1042, -1.068, -0.1875), (-4.146, -1.068, -0.1875), (-4.146, -1.009, 0.4375), (-5.708, -1.009, 0.4375), (-5.595, -1.166, -0.1875), (-4.146, -1.197, 0.4375), (-4.146, -1.166, -0.1875), (-6.146, -1.072, 0.4375), (-5.833, -1.166, -0.1875), (-5.583, -1.127, -0.5391), (-5.583, -1.142, -0.5391), (-5.595, -1.084, -0.1875), (-5.833, -1.103, -0.1875), (-2.583, -1.068, -0.1875), (-2.583, -1.134, -0.875), (-2.583, -1.166, -0.1875), (-2.333, -1.072, 1.312), (-2.521, -1.072, 1.312), (-2.271, -1.197, 1.187), (-2.333, -1.134, 1.312), (-4.146, -1.199, 0.4375), (-2.583, -1.199, 0.4375), (-2.583, -1.199, 1.187), (-4.146, -1.199, 1.187), (-4.146, -1.168, -0.1875), (-2.583, -1.168, -0.1875), (0.1125, -1.134, 1.312), (0.1125, -1.197, 1.187), (-2.271, -1.009, 1.187), (-2.333, -1.072, 1.312), (-2.271, -1.197, 1.187), (-2.333, -1.134, 1.312), (-5.708, -1.009, 1.187), (-5.708, -1.197, 1.187), (-5.708, -1.134, 1.312), (-2.271, -1.009, 1.187), (-5.708, -1.072, 1.312), (-2.583, -1.197, 1.187), (-2.583, -1.009, 1.187), (-2.521, -1.134, 1.312), (0.1042, -1.134, -0.875), (0.1042, -1.166, -0.1875), (-2.521, -1.072, 1.312), (-2.271, -1.197, 1.187), (0.1125, -1.009, 1.187), (0.1125, -1.197, 1.187), (-0.4583, 1.119, -0.625), (-0.4583, 1.147, 1.625), (-4.208, 1.272, 0.125), (-4.208, 1.147, 1.375), (-5.771, 1.303, 1.125), (-6.146, 1.272, 1.062), (-6.146, 1.147, 0.0625), (-5.958, 1.287, 1.094), (-5.771, 1.116, 1.125), (-0.4583, 1.147, -0.3125), (-5.771, 1.303, 0.0625), (-5.677, 1.147, -0.4375), (-5.771, 1.151, -0.4375), (-5.771, 1.162, -0.625), (-5.958, 1.209, -0.3125), (-5.958, 1.147, -0.3125), (-0.4583, 1.051, -0.3125), (-0.4583, 1.209, 0.375), (-0.4583, 1.022, 0.375), (-4.208, 1.217, -0.4375), (-5.677, 1.241, -0.4375), (-2.865, 1.192, -0.3926), (-2.865, 1.091, -0.3926), (-2.865, 1.125, -1.127), (-4.208, 1.084, 1.25), (-4.208, 1.272, 1.25), (-4.208, 1.084, 0.125), (-4.208, 1.209, 1.375), (-6.146, 1.272, 0.0625), (-6.146, 1.147, 1.062), (-5.958, 1.241, 1.219), (-5.958, 1.178, 1.219), (-5.771, 1.241, 1.25), (-5.771, 1.178, 1.25), (-5.958, 1.131, 1.094), (-0.4583, 1.05, -0.3125), (-4.208, 1.112, -0.4375), (-5.771, 1.116, 0.0625), (-5.771, 1.229, -0.4375), (-5.771, 1.194, -0.625), (-2.865, 1.192, -0.3926), (-2.865, 1.091, -0.3926), (-0.4583, 1.086, -1.049), (-2.865, 1.125, -1.127), (-5.771, 1.306, 1.125), (-4.208, 1.275, 1.125), (-4.208, 1.275, 0.125), (-5.771, 1.306, 0.0625), (-4.208, 1.22, -0.4375), (-5.677, 1.244, -0.4375), (-5.771, 1.232, -0.4375), (0.1458, 1.074, 1.667), (-0.4583, 1.069, -0.625), (0.1458, 1.199, 0.4167), (0.1458, 1.097, -0.5), (0.1458, 1.011, 0.4167), (0.1458, 1.063, -0.5), (-0.4583, 1.209, 1.5), (0.1458, 1.199, 1.542), (0.1458, 1.011, 1.542), (-0.4583, 1.022, 1.5), (-0.4583, 1.084, 1.625), (0.1458, 1.136, 1.667), (0.1125, -1.009, 1.187), (0.1125, -1.072, 1.312), (0.1458, 1.074, 1.667), (0.1458, 1.199, 0.4167), (0.1458, 1.097, -0.5), (0.1458, 1.011, 0.4167), (0.1458, 1.063, -0.5), (0.1458, 1.199, 1.542), (0.1458, 1.011, 1.542), (0.1458, 1.136, 1.667)], [], [(7, 5, 0, 2), (6, 3, 4, 1), (7, 3, 6, 5), (0, 1, 4, 2), (5, 6, 1, 0), (3, 7, 2, 4), (8, 14, 9, 10), (11, 12, 13, 15), (8, 12, 11, 14), (9, 15, 13, 10), (14, 11, 15, 9), (12, 8, 10, 13), (22, 17, 20, 18), (16, 21, 23, 19), (22, 21, 16, 17), (20, 19, 23, 18), (17, 16, 19, 20), (21, 22, 18, 23), (24, 25, 26, 31), (29, 28, 30, 27), (24, 28, 29, 25), (26, 27, 30, 31), (25, 29, 27, 26), (28, 24, 31, 30), (33, 37, 39, 32), (38, 34, 36, 35), (33, 34, 38, 37), (39, 35, 36, 32), (37, 38, 35, 39), (34, 33, 32, 36), (40, 41, 44, 46), (45, 42, 47, 43), (40, 42, 45, 41), (44, 43, 47, 46), (41, 45, 43, 44), (42, 40, 46, 47), (54, 48, 52, 55), (49, 53, 50, 51), (54, 53, 49, 48), (52, 51, 50, 55), (48, 49, 51, 52), (53, 54, 55, 50), (56, 57, 58, 59), (63, 60, 61, 62), (56, 60, 63, 57), (58, 62, 61, 59), (57, 63, 62, 58), (60, 56, 59, 61), (71, 64, 70, 65), (66, 67, 69, 68), (71, 67, 66, 64), (70, 68, 69, 65), (64, 66, 68, 70), (67, 71, 65, 69), (79, 75, 77, 72), (73, 78, 74, 76), (79, 78, 73, 75), (77, 76, 74, 72), (75, 73, 76, 77), (78, 79, 72, 74), (83, 80, 81, 86), (84, 82, 87, 85), (83, 82, 84, 80), (81, 85, 87, 86), (80, 84, 85, 81), (82, 83, 86, 87), (88, 92, 94, 89), (91, 90, 95, 93), (88, 90, 91, 92), (94, 93, 95, 89), (92, 91, 93, 94), (90, 88, 89, 95), (103, 96, 99, 100), (101, 98, 97, 102), (103, 98, 101, 96), (99, 102, 97, 100), (96, 101, 102, 99), (98, 103, 100, 97), (104, 105, 108, 110), (107, 109, 111, 106), (104, 109, 107, 105), (108, 106, 111, 110), (105, 107, 106, 108), (109, 104, 110, 111), (118, 115, 117, 119), (116, 113, 112, 114), (118, 113, 116, 115), (117, 114, 112, 119), (115, 116, 114, 117), (113, 118, 119, 112), (121, 133, 120, 122), (137, 133, 120, 123), (121, 124, 125, 122), (121, 127, 126, 122), (128, 132, 135, 129), (132, 131, 136, 135), (132, 133, 120, 135), (133, 139, 134, 120), (140, 139, 134, 138), (130, 142, 145, 143), (144, 142, 130, 141), (169, 150, 147, 165), (146, 148, 151, 149), (150, 169, 149, 151), (156, 152, 154, 153), (150, 152, 156, 147), (148, 153, 154, 151), (152, 150, 151, 154), (179, 156, 153, 159), (147, 156, 179, 158), (157, 159, 153, 148), (163, 162, 203, 168), (163, 164, 160, 162), (203, 161, 167, 168), (173, 163, 168, 166), (173, 165, 164, 163), (168, 167, 146, 166), (174, 169, 165, 173), (166, 146, 149, 170), (169, 174, 170, 149), (174, 171, 172, 170), (174, 173, 171), (172, 166, 170), (171, 173, 166, 172), (202, 203, 177, 176), (175, 176, 177), (178, 179, 159, 181), (158, 179, 178, 155), (180, 181, 159, 157), (182, 183, 184, 185), (186, 187, 183, 182), (148, 146, 161, 189), (147, 271, 160, 165), (178, 272, 271, 155), (272, 178, 181, 188), (181, 180, 189, 188), (191, 190, 192, 193), (194, 198, 196, 195), (200, 204, 201, 199), (162, 160, 161, 203), (202, 162, 203), (197, 206, 207, 205), (265, 225, 226, 268), (209, 265, 268, 269), (225, 208, 260, 226), (233, 265, 268, 232), (235, 233, 232, 211), (210, 225, 226, 234), (233, 210, 234, 232), (218, 210, 234, 245), (233, 212, 216, 232), (212, 218, 245, 216), (240, 212, 216, 241), (236, 218, 245, 214), (212, 213, 237, 216), (215, 212, 216, 242), (238, 215, 242, 239), (217, 225, 226, 243), (210, 227, 244, 234), (218, 228, 219, 245), (222, 246, 220, 223), (246, 218, 245, 220), (247, 246, 220, 221), (217, 248, 249, 224), (250, 217, 224), (227, 217, 243, 244), (228, 227, 244, 219), (228, 218, 210, 227), (246, 228, 219, 220), (246, 218, 228), (229, 231, 230), (270, 209, 269, 259), (209, 235, 211, 269), (233, 235, 209, 265), (268, 269, 211, 232), (210, 233, 265, 225), (226, 268, 232, 234), (218, 212, 233, 210), (234, 232, 216, 245), (235, 240, 241, 211), (212, 240, 235, 233), (232, 211, 241, 216), (236, 213, 212, 218), (245, 216, 237, 214), (213, 236, 214, 237), (240, 238, 239, 241), (215, 238, 240, 212), (216, 241, 239, 242), (227, 210, 225, 217), (243, 226, 234, 244), (244, 234, 245, 219), (222, 236, 218, 246), (220, 245, 214, 223), (236, 222, 223, 214), (219, 245, 220), (222, 247, 221, 223), (222, 246, 247), (221, 220, 223), (251, 248, 217, 250), (250, 224, 249, 251), (252, 253, 254, 255), (254, 256, 257, 255), (257, 258, 255), (263, 267, 268, 226), (264, 263, 226, 260), (208, 225, 261, 262), (225, 265, 266, 261), (267, 259, 269, 268), (265, 209, 270, 266), (264, 260, 208, 262), (271, 189, 161, 160), (271, 272, 188, 189), (275, 274, 276, 277), (276, 274, 278, 279), (278, 280, 273, 279)])
_k = set([(182, 183), (254, 255), (255, 257)])
me_rightwing.attributes.new('sharp_edge', 'BOOLEAN', 'EDGE').data.foreach_set('value', [ (min(e.vertices), max(e.vertices)) in _k for e in me_rightwing.edges])
_uv = me_rightwing.uv_layers.new(name='UVMap')
_uv.uv.foreach_set('vector', [0.416, 0.5684, 0.4141, 0.5684, 0.4141, 0.5, 0.416, 0.5, 0.4111, 0.5684, 0.4092, 0.5684, 0.4092, 0.5, 0.4111, 0.5, 0.4141, 0.5723, 0.4111, 0.5723, 0.4111, 0.5684, 0.4141, 0.5684, 0.417, 0.5723, 0.4141, 0.5723, 0.4141, 0.5684, 0.417, 0.5684, 0.4141, 0.5684, 0.4111, 0.5684, 0.4111, 0.5, 0.4141, 0.5, 0.4189, 0.5684, 0.416, 0.5684, 0.416, 0.5, 0.4189, 0.5, 0.4717, 0.5488, 0.4707, 0.5488, 0.4707, 0.4785, 0.4717, 0.4785, 0.4697, 0.5488, 0.4688, 0.5488, 0.4688, 0.4785, 0.4697, 0.4785, 0.4707, 0.5508, 0.4697, 0.5508, 0.4697, 0.5488, 0.4707, 0.5488, 0.4717, 0.5508, 0.4707, 0.5508, 0.4707, 0.5488, 0.4717, 0.5488, 0.4707, 0.5488, 0.4697, 0.5488, 0.4697, 0.4785, 0.4707, 0.4785, 0.4727, 0.5488, 0.4717, 0.5488, 0.4717, 0.4785, 0.4727, 0.4785, 0.4668, 0.5566, 0.4658, 0.5566, 0.4658, 0.4863, 0.4668, 0.4863, 0.4648, 0.5566, 0.4639, 0.5566, 0.4639, 0.4863, 0.4648, 0.4863, 0.4658, 0.5586, 0.4648, 0.5586, 0.4648, 0.5566, 0.4658, 0.5566, 0.4668, 0.5586, 0.4658, 0.5586, 0.4658, 0.5566, 0.4668, 0.5566, 0.4658, 0.5566, 0.4648, 0.5566, 0.4648, 0.4863, 0.4658, 0.4863, 0.4678, 0.5566, 0.4668, 0.5566, 0.4668, 0.4863, 0.4678, 0.4863, 0.3496, 0.5723, 0.3477, 0.5723, 0.3477, 0.502, 0.3496, 0.502, 0.3447, 0.5723, 0.3428, 0.5723, 0.3428, 0.502, 0.3447, 0.502, 0.3477, 0.5762, 0.3447, 0.5762, 0.3447, 0.5723, 0.3477, 0.5723, 0.3506, 0.5762, 0.3477, 0.5762, 0.3477, 0.5723, 0.3506, 0.5723, 0.3477, 0.5723, 0.3447, 0.5723, 0.3447, 0.502, 0.3477, 0.502, 0.3525, 0.5723, 0.3496, 0.5723, 0.3496, 0.502, 0.3525, 0.502, 0.1123, 0.5469, 0.05664, 0.5469, 0.05664, 0.5449, 0.1123, 0.5449, 0.05566, 0.5469, 0.0, 0.5469, 0.0, 0.5449, 0.05566, 0.5449, 0.05664, 0.6582, 0.05566, 0.6582, 0.05566, 0.5469, 0.05664, 0.5469, 0.05762, 0.6582, 0.05664, 0.6582, 0.05664, 0.5469, 0.05762, 0.5469, 0.05664, 0.5469, 0.05566, 0.5469, 0.05566, 0.5449, 0.05664, 0.5449, 0.1133, 0.5469, 0.1123, 0.5469, 0.1123, 0.5449, 0.1133, 0.5449, 0.04492, 0.6387, 0.04297, 0.6387, 0.04297, 0.5684, 0.04492, 0.5684, 0.04004, 0.6387, 0.03809, 0.6387, 0.03809, 0.5684, 0.04004, 0.5684, 0.04297, 0.6426, 0.04004, 0.6426, 0.04004, 0.6387, 0.04297, 0.6387, 0.0459, 0.6426, 0.04297, 0.6426, 0.04297, 0.6387, 0.0459, 0.6387, 0.04297, 0.6387, 0.04004, 0.6387, 0.04004, 0.5684, 0.04297, 0.5684, 0.04785, 0.6387, 0.04492, 0.6387, 0.04492, 0.5684, 0.04785, 0.5684, 0.166, 0.6543, 0.1641, 0.6543, 0.1641, 0.5859, 0.166, 0.5859, 0.1611, 0.6543, 0.1592, 0.6543, 0.1592, 0.5859, 0.1611, 0.5859, 0.1641, 0.6582, 0.1611, 0.6582, 0.1611, 0.6543, 0.1641, 0.6543, 0.167, 0.6582, 0.1641, 0.6582, 0.1641, 0.6543, 0.167, 0.6543, 0.1641, 0.6543, 0.1611, 0.6543, 0.1611, 0.5859, 0.1641, 0.5859, 0.1689, 0.6543, 0.166, 0.6543, 0.166, 0.5859, 0.1689, 0.5859, 0.4023, 0.5918, 0.3428, 0.5918, 0.3428, 0.5898, 0.4023, 0.5898, 0.3418, 0.5918, 0.2822, 0.5918, 0.2822, 0.5898, 0.3418, 0.5898, 0.3428, 0.7109, 0.3418, 0.7109, 0.3418, 0.5918, 0.3428, 0.5918, 0.3438, 0.7109, 0.3428, 0.7109, 0.3428, 0.5918, 0.3438, 0.5918, 0.3428, 0.5918, 0.3418, 0.5918, 0.3418, 0.5898, 0.3428, 0.5898, 0.4033, 0.5918, 0.4023, 0.5918, 0.4023, 0.5898, 0.4033, 0.5898, 0.2686, 0.8027, 0.2666, 0.8027, 0.2666, 0.7988, 0.2686, 0.7988, 0.2627, 0.8027, 0.2607, 0.8027, 0.2607, 0.7988, 0.2627, 0.7988, 0.2666, 0.8066, 0.2627, 0.8066, 0.2627, 0.8027, 0.2666, 0.8027, 0.2705, 0.8066, 0.2666, 0.8066, 0.2666, 0.8027, 0.2705, 0.8027, 0.2666, 0.8027, 0.2627, 0.8027, 0.2627, 0.7988, 0.2666, 0.7988, 0.2725, 0.8027, 0.2686, 0.8027, 0.2686, 0.7988, 0.2725, 0.7988, 0.1934, 0.6719, 0.1377, 0.6719, 0.1377, 0.6699, 0.1934, 0.6699, 0.1367, 0.6719, 0.08106, 0.6719, 0.08106, 0.6699, 0.1367, 0.6699, 0.1377, 0.7832, 0.1367, 0.7832, 0.1367, 0.6719, 0.1377, 0.6719, 0.1387, 0.7832, 0.1377, 0.7832, 0.1377, 0.6719, 0.1387, 0.6719, 0.1377, 0.6719, 0.1367, 0.6719, 0.1367, 0.6699, 0.1377, 0.6699, 0.1943, 0.6719, 0.1934, 0.6719, 0.1934, 0.6699, 0.1943, 0.6699, 0.3398, 0.5957, 0.2803, 0.5957, 0.2803, 0.5938, 0.3398, 0.5938, 0.2793, 0.5957, 0.2197, 0.5957, 0.2197, 0.5938, 0.2793, 0.5938, 0.2803, 0.7148, 0.2793, 0.7148, 0.2793, 0.5957, 0.2803, 0.5957, 0.2812, 0.7148, 0.2803, 0.7148, 0.2803, 0.5957, 0.2812, 0.5957, 0.2803, 0.5957, 0.2793, 0.5957, 0.2793, 0.5938, 0.2803, 0.5938, 0.3408, 0.5957, 0.3398, 0.5957, 0.3398, 0.5938, 0.3408, 0.5938, 0.2676, 0.834, 0.2656, 0.834, 0.2656, 0.8301, 0.2676, 0.8301, 0.2607, 0.834, 0.2588, 0.834, 0.2588, 0.8301, 0.2607, 0.8301, 0.2656, 0.8379, 0.2607, 0.8379, 0.2607, 0.834, 0.2656, 0.834, 0.2705, 0.8379, 0.2656, 0.8379, 0.2656, 0.834, 0.2705, 0.834, 0.2656, 0.834, 0.2607, 0.834, 0.2607, 0.8301, 0.2656, 0.8301, 0.2725, 0.834, 0.2676, 0.834, 0.2676, 0.8301, 0.2725, 0.8301, 0.2598, 0.9707, 0.2588, 0.9707, 0.2588, 0.9688, 0.2598, 0.9688, 0.2461, 0.9707, 0.2451, 0.9707, 0.2451, 0.9688, 0.2461, 0.9688, 0.2588, 0.9727, 0.2461, 0.9727, 0.2461, 0.9707, 0.2588, 0.9707, 0.2715, 0.9727, 0.2588, 0.9727, 0.2588, 0.9707, 0.2715, 0.9707, 0.2588, 0.9707, 0.2461, 0.9707, 0.2461, 0.9688, 0.2588, 0.9688, 0.2725, 0.9707, 0.2598, 0.9707, 0.2598, 0.9688, 0.2725, 0.9688, 0.3887, 0.5742, 0.3877, 0.5742, 0.3877, 0.5039, 0.3887, 0.5039, 0.3867, 0.5742, 0.3857, 0.5742, 0.3857, 0.5039, 0.3867, 0.5039, 0.3877, 0.5762, 0.3867, 0.5762, 0.3867, 0.5742, 0.3877, 0.5742, 0.3887, 0.5762, 0.3877, 0.5762, 0.3877, 0.5742, 0.3887, 0.5742, 0.3877, 0.5742, 0.3867, 0.5742, 0.3867, 0.5039, 0.3877, 0.5039, 0.3896, 0.5742, 0.3887, 0.5742, 0.3887, 0.5039, 0.3896, 0.5039, 0.333, 0.5859, 0.332, 0.5859, 0.332, 0.5156, 0.333, 0.5156, 0.3311, 0.5859, 0.3301, 0.5859, 0.3301, 0.5156, 0.3311, 0.5156, 0.332, 0.5879, 0.3311, 0.5879, 0.3311, 0.5859, 0.332, 0.5859, 0.333, 0.5879, 0.332, 0.5879, 0.332, 0.5859, 0.333, 0.5859, 0.332, 0.5859, 0.3311, 0.5859, 0.3311, 0.5156, 0.332, 0.5156, 0.334, 0.5859, 0.333, 0.5859, 0.333, 0.5156, 0.334, 0.5156, 0.2324, 0.791, 0.2207, 0.791, 0.2207, 0.7852, 0.2324, 0.7852, 0.02539, 0.8809, 0.01856, 0.8809, 0.01856, 0.875, 0.02539, 0.875, 0.006836, 0.8809, 0.0, 0.8809, 0.0, 0.875, 0.006836, 0.875, 0.09961, 0.9023, 0.05078, 0.9023, 0.05078, 0.8965, 0.09961, 0.8965, 0.1953, 0.8672, 0.1289, 0.8672, 0.1289, 0.8613, 0.1953, 0.8613, 0.2812, 0.8672, 0.2715, 0.8672, 0.2715, 0.8613, 0.2812, 0.8613, 0.458, 0.3145, 0.4336, 0.3145, 0.4336, 0.3086, 0.458, 0.3086, 0.502, 0.3145, 0.4922, 0.3145, 0.4922, 0.3086, 0.502, 0.3086, 0.02344, 0.6895, 0.0166, 0.6895, 0.0166, 0.6836, 0.02344, 0.6836, 0.1006, 0.5742, 0.05859, 0.5742, 0.05859, 0.5703, 0.1006, 0.5703, 0.1113, 0.6582, 0.1006, 0.6582, 0.1006, 0.5742, 0.1113, 0.5742, 0.01856, 0.8945, 0.006836, 0.8945, 0.006836, 0.8809, 0.01856, 0.8809, 0.03027, 0.8945, 0.01856, 0.8945, 0.01856, 0.8809, 0.03027, 0.8809, 0.03711, 0.8809, 0.02539, 0.8809, 0.02539, 0.875, 0.03711, 0.875, 0.006836, 0.9551, 0.0, 0.9551, 0.0, 0.9492, 0.006836, 0.9492, 0.008789, 0.9688, 0.006836, 0.9688, 0.006836, 0.9551, 0.008789, 0.9551, 0.01074, 0.9688, 0.008789, 0.9688, 0.008789, 0.9551, 0.01074, 0.9551, 0.01758, 0.9551, 0.01562, 0.9551, 0.01562, 0.9492, 0.01758, 0.9492, 0.04883, 0.9023, 0.0, 0.9023, 0.0, 0.8965, 0.04883, 0.8965, 0.05078, 1.0, 0.04883, 1.0, 0.04883, 0.9023, 0.05078, 0.9023, 0.05273, 1.0, 0.05078, 1.0, 0.05078, 0.9023, 0.05273, 0.9023, 0.2715, 0.8672, 0.2051, 0.8672, 0.2051, 0.8613, 0.2715, 0.8613, 0.2051, 1.0, 0.1953, 1.0, 0.1953, 0.8672, 0.2051, 0.8672, 0.2148, 1.0, 0.2051, 1.0, 0.2051, 0.8672, 0.2148, 0.8672, 0.4922, 0.3145, 0.4678, 0.3145, 0.4678, 0.3086, 0.4922, 0.3086, 0.4678, 0.3633, 0.458, 0.3633, 0.458, 0.3145, 0.4678, 0.3145, 0.4775, 0.3633, 0.4678, 0.3633, 0.4678, 0.3145, 0.4775, 0.3145, 0.0166, 0.7031, 0.006836, 0.7031, 0.006836, 0.6895, 0.0166, 0.6895, 0.02637, 0.7031, 0.0166, 0.7031, 0.0166, 0.6895, 0.02637, 0.6895, 0.0332, 0.6895, 0.02344, 0.6895, 0.02344, 0.6836, 0.0332, 0.6836, 0.1426, 0.9785, 0.1387, 0.9785, 0.1387, 0.9766, 0.1426, 0.9766, 0.1328, 0.9863, 0.1328, 0.9785, 0.1387, 0.9785, 0.1445, 0.9863, 0.1387, 0.9863, 0.1445, 0.9785, 0.1387, 0.9785, 0.1328, 0.9785, 0.1328, 0.9766, 0.1387, 0.9766, 0.1221, 0.6582, 0.1113, 0.6582, 0.1113, 0.5742, 0.1221, 0.5742, 0.1641, 0.5742, 0.1533, 0.5703, 0.1641, 0.5703, 0.4893, 0.5098, 0.4736, 0.5098, 0.4736, 0.4785, 0.4893, 0.4785, 0.05078, 0.9082, 0.04883, 0.9082, 0.04883, 0.9023, 0.05078, 0.9023, 0.4893, 0.5098, 0.4736, 0.5098, 0.4736, 0.4785, 0.4893, 0.4785, 0.584, 0.2148, 0.7715, 0.2148, 0.7715, 0.3945, 0.584, 0.3945, 0.584, 0.06445, 0.7715, 0.06445, 0.7715, 0.2148, 0.584, 0.2148, 0.1162, 0.791, 0.1279, 0.791, 0.1279, 0.9727, 0.1162, 0.9727, 0.1045, 1.0, 0.1045, 0.8183, 0.1162, 0.8183, 0.1162, 1.0, 0.3379, 0.5879, 0.3379, 0.5134, 0.3398, 0.5129, 0.3398, 0.5859, 0.3243, 0.4863, 0.2871, 0.4863, 0.2871, 0.4805, 0.3243, 0.4805, 0.3398, 0.4863, 0.3418, 0.4863, 0.3418, 0.5608, 0.3398, 0.5608, 0.3926, 0.4863, 0.3906, 0.4863, 0.3906, 0.4805, 0.3926, 0.4805, 0.008789, 0.9551, 0.006836, 0.9551, 0.006836, 0.9492, 0.008789, 0.9492, 0.05078, 0.9023, 0.04883, 0.9023, 0.04883, 0.8965, 0.05078, 0.8965, 0.2051, 0.8672, 0.1953, 0.8672, 0.1953, 0.8613, 0.2051, 0.8613, 0.1113, 0.5742, 0.1006, 0.5742, 0.1006, 0.5703, 0.3906, 0.4863, 0.3534, 0.4863, 0.3534, 0.4805, 0.3906, 0.4805, 0.1582, 0.4141, 0.1406, 0.4141, 0.1406, 0.4082, 0.1582, 0.4082, 0.2285, 0.2598, 0.2266, 0.2598, 0.2266, 0.2539, 0.2285, 0.2539, 0.09961, 0.4863, 0.07812, 0.4863, 0.07812, 0.4805, 0.09961, 0.4805, 0.335, 0.8828, 0.2764, 0.8828, 0.2764, 0.877, 0.335, 0.877, 0.3369, 0.8828, 0.335, 0.8828, 0.335, 0.877, 0.3369, 0.877, 0.584, 0.8828, 0.5254, 0.8828, 0.5254, 0.877, 0.584, 0.877, 0.6016, 0.8828, 0.584, 0.8828, 0.584, 0.877, 0.6016, 0.877, 0.542, 0.375, 0.5176, 0.375, 0.5176, 0.3691, 0.542, 0.3691, 0.5, 0.375, 0.4756, 0.375, 0.4756, 0.3691, 0.5, 0.3691, 0.5596, 0.375, 0.542, 0.375, 0.542, 0.3691, 0.5596, 0.3691, 0.2686, 0.9414, 0.2666, 0.9414, 0.2666, 0.9355, 0.2686, 0.9355, 0.02832, 0.9883, 0.02246, 0.9883, 0.02246, 0.9824, 0.02832, 0.9824, 0.005859, 0.9883, 0.0, 0.9883, 0.0, 0.9824, 0.005859, 0.9824, 0.334, 0.9082, 0.3311, 0.9082, 0.3311, 0.9023, 0.334, 0.9023, 0.3359, 0.9082, 0.334, 0.9082, 0.334, 0.9023, 0.3359, 0.9023, 0.06934, 0.666, 0.05859, 0.666, 0.05859, 0.6602, 0.06934, 0.6602, 0.1387, 0.666, 0.1279, 0.666, 0.1279, 0.6602, 0.1387, 0.6602, 0.4199, 0.2715, 0.4111, 0.2715, 0.4111, 0.2656, 0.4199, 0.2656, 0.2646, 0.9785, 0.2588, 0.9785, 0.2588, 0.9746, 0.2646, 0.9746, 0.2588, 0.9785, 0.251, 0.9785, 0.251, 0.9746, 0.2588, 0.9746, 0.07031, 0.8887, 0.06543, 0.8887, 0.06543, 0.8848, 0.07031, 0.8848, 0.03809, 0.8184, 0.0, 0.8184, 0.0, 0.8145, 0.03809, 0.8145, 0.04981, 0.8184, 0.03809, 0.8184, 0.03809, 0.8145, 0.1279, 0.666, 0.06934, 0.666, 0.06934, 0.6602, 0.1279, 0.6602, 0.4111, 0.2715, 0.3867, 0.2715, 0.3867, 0.2656, 0.4111, 0.2656, 0.3867, 0.3203, 0.3779, 0.3203, 0.3779, 0.2715, 0.3867, 0.2715, 0.3721, 0.9785, 0.3711, 0.9785, 0.3711, 0.9727, 0.3721, 0.9727, 0.3711, 0.9805, 0.3633, 0.9785, 0.3711, 0.9785, 0.09961, 0.8184, 0.08789, 0.8145, 0.09961, 0.8145, 0.1774, 0.2598, 0.168, 0.2598, 0.168, 0.2539, 0.1774, 0.2539, 0.2744, 0.8828, 0.2158, 0.8828, 0.2158, 0.877, 0.2744, 0.877, 0.2764, 1.0, 0.2744, 1.0, 0.2744, 0.8828, 0.2764, 0.8828, 0.2783, 1.0, 0.2764, 1.0, 0.2764, 0.8828, 0.2783, 0.8828, 0.5254, 1.0, 0.5078, 1.0, 0.5078, 0.8828, 0.5254, 0.8828, 0.543, 1.0, 0.5254, 1.0, 0.5254, 0.8828, 0.543, 0.8828, 0.5176, 0.4238, 0.5, 0.4238, 0.5, 0.375, 0.5176, 0.375, 0.5352, 0.4238, 0.5176, 0.4238, 0.5176, 0.375, 0.5352, 0.375, 0.2402, 0.9414, 0.2158, 0.9414, 0.2158, 0.9355, 0.2402, 0.9355, 0.2422, 0.9902, 0.2402, 0.9902, 0.2402, 0.9414, 0.2422, 0.9414, 0.2441, 0.9902, 0.2422, 0.9902, 0.2422, 0.9414, 0.2441, 0.9414, 0.02246, 1.0, 0.005859, 1.0, 0.005859, 0.9883, 0.02246, 0.9883, 0.03906, 1.0, 0.02246, 1.0, 0.02246, 0.9883, 0.03906, 0.9883, 0.04492, 0.9883, 0.02832, 0.9883, 0.02832, 0.9824, 0.04492, 0.9824, 0.3291, 0.9082, 0.3262, 0.9082, 0.3262, 0.9023, 0.3291, 0.9023, 0.3311, 0.9141, 0.3291, 0.9141, 0.3291, 0.9082, 0.3311, 0.9082, 0.333, 0.9141, 0.3311, 0.9141, 0.3311, 0.9082, 0.333, 0.9082, 0.06934, 0.7832, 0.05859, 0.7832, 0.05859, 0.666, 0.06934, 0.666, 0.08008, 0.7832, 0.06934, 0.7832, 0.06934, 0.666, 0.08008, 0.666, 0.3955, 0.3203, 0.3867, 0.3203, 0.3867, 0.2715, 0.3955, 0.2715, 0.2588, 0.9902, 0.251, 0.9902, 0.251, 0.9785, 0.2588, 0.9785, 0.2666, 0.9902, 0.2588, 0.9902, 0.2588, 0.9785, 0.2666, 0.9785, 0.2725, 0.9785, 0.2646, 0.9785, 0.2646, 0.9746, 0.2725, 0.9746, 0.3789, 0.9805, 0.3711, 0.9785, 0.3789, 0.9785, 0.07324, 0.8887, 0.07031, 0.8887, 0.07031, 0.8848, 0.07324, 0.8848, 0.06543, 0.8945, 0.06543, 0.8887, 0.07031, 0.8887, 0.07519, 0.8945, 0.07031, 0.8945, 0.07519, 0.8887, 0.04981, 0.8945, 0.03809, 0.8945, 0.03809, 0.8184, 0.04981, 0.8184, 0.06152, 0.8945, 0.04981, 0.8945, 0.04981, 0.8184, 0.06152, 0.8184, 0.9902, 0.3945, 0.8027, 0.3945, 0.8027, 0.1543, 0.9902, 0.1387, 0.8027, 0.1543, 0.8027, 0.01953, 0.9785, 0.01953, 0.9902, 0.1387, 0.9785, 0.01953, 0.9902, 0.01953, 0.9902, 0.1387, 0.1299, 0.4329, 0.1123, 0.4329, 0.1123, 0.4141, 0.1299, 0.4141, 0.07129, 0.5052, 0.04981, 0.5052, 0.04981, 0.4863, 0.07129, 0.4863, 0.04981, 0.543, 0.02832, 0.543, 0.02832, 0.5241, 0.0498, 0.5241, 0.1123, 0.4707, 0.09473, 0.4707, 0.09473, 0.4518, 0.1123, 0.4518, 0.2002, 0.2786, 0.1982, 0.2786, 0.1982, 0.2598, 0.2002, 0.2598, 0.1982, 0.3164, 0.1963, 0.3164, 0.1963, 0.2975, 0.1982, 0.2975, 0.06836, 0.4844, 0.07812, 0.4863, 0.07812, 0.4805, 0.06836, 0.4805, 0.5566, 0.332, 0.5566, 0.3262, 0.5508, 0.3262, 0.5508, 0.332, 0.5566, 0.3301, 0.5547, 0.332, 0.5547, 0.3262, 0.5566, 0.3281, 0.06934, 0.4805, 0.0498, 0.4805, 0.0498, 0.4863, 0.06934, 0.4844, 0.09473, 0.4141, 0.09473, 0.4082, 0.1123, 0.4082, 0.1123, 0.4141, 0.2002, 0.2598, 0.1982, 0.2598, 0.1982, 0.2539, 0.2002, 0.2539])
me_rightwing.use_remesh_preserve_volume = False
me_rightwing.use_remesh_preserve_attributes = False
me_rightwing.use_mirror_vertex_groups = False
me_rightwing.update()
me_rightwing.normals_split_custom_set([tuple(v) for v in zip(*[iter([0.0, 0.169, -0.9856, 0.0, 0.169, -0.9856, 0.0, 0.169, -0.9856, 0.0, 0.169, -0.9856, 0.0, -0.169, 0.9856, 0.0, -0.169, 0.9856, 0.0, -0.169, 0.9856, 0.0, -0.169, 0.9856, 0.0, 1.0, 0.0, 0.0, 1.0, 0.0, 0.0, 1.0, 0.0, 0.0, 1.0, 0.0, 0.0, -1.0, 0.0, 0.0, -1.0, 0.0, 0.0, -1.0, 0.0, 0.0, -1.0, 0.0, 1.0, 0.0, 0.0, 1.0, 0.0, 0.0, 1.0, 0.0, 0.0, 1.0, 0.0, 0.0, -1.0, 0.0, 0.0, -1.0, 0.0, 0.0, -1.0, 0.0, 0.0, -1.0, 0.0, 0.0, 0.0, 0.53, -0.848, 0.0, 0.53, -0.848, 0.0, 0.53, -0.848, 0.0, 0.53, -0.848, 0.0, -0.53, 0.848, 0.0, -0.53, 0.848, 0.0, -0.53, 0.848, 0.0, -0.53, 0.848, 0.0, 1.0, 0.0, 0.0, 1.0, 0.0, 0.0, 1.0, 0.0, 0.0, 1.0, 0.0, 0.0, -1.0, 0.0, 0.0, -1.0, 0.0, 0.0, -1.0, 0.0, 0.0, -1.0, 0.0, 1.0, 0.0, 0.0, 1.0, 0.0, 0.0, 1.0, 0.0, 0.0, 1.0, 0.0, 0.0, -1.0, 0.0, 0.0, -1.0, 0.0, 0.0, -1.0, 0.0, 0.0, -1.0, 0.0, 0.0, 0.0, -0.4061, -0.9138, 0.0, -0.4061, -0.9138, 0.0, -0.4061, -0.9138, 0.0, -0.4061, -0.9138, 0.0, 0.4061, 0.9138, 0.0, 0.4061, 0.9138, 0.0, 0.4061, 0.9138, 0.0, 0.4061, 0.9138, 0.0, 1.0, 0.0, 0.0, 1.0, 0.0, 0.0, 1.0, 0.0, 0.0, 1.0, 0.0, 0.0, -1.0, 0.0, 0.0, -1.0, 0.0, 0.0, -1.0, 0.0, 0.0, -1.0, 0.0, 1.0, 0.0, 0.0, 1.0, 0.0, 0.0, 1.0, 0.0, 0.0, 1.0, 0.0, 0.0, -1.0, 0.0, 0.0, -1.0, 0.0, 0.0, -1.0, 0.0, 0.0, -1.0, 0.0, 0.0, 0.0, -2.119e-07, -1.0, 0.0, -2.119e-07, -1.0, 0.0, -2.119e-07, -1.0, 0.0, -2.119e-07, -1.0, 0.0, 2.119e-07, 1.0, 0.0, 2.119e-07, 1.0, 0.0, 2.119e-07, 1.0, 0.0, 2.119e-07, 1.0, 0.0, 1.0, 0.0, 0.0, 1.0, 0.0, 0.0, 1.0, 0.0, 0.0, 1.0, 0.0, 0.0, -1.0, 0.0, 0.0, -1.0, 0.0, 0.0, -1.0, 0.0, 0.0, -1.0, 0.0, 1.0, 0.0, 0.0, 1.0, 0.0, 0.0, 1.0, 0.0, 0.0, 1.0, 0.0, 0.0, -1.0, 0.0, 0.0, -1.0, 0.0, 0.0, -1.0, 0.0, 0.0, -1.0, 0.0, 0.0, 0.02936, 0.124, -0.9919, 0.02936, 0.124, -0.9919, 0.02936, 0.124, -0.9919, 0.02936, 0.124, -0.9919, -0.02936, -0.124, 0.9919, -0.02936, -0.124, 0.9919, -0.02936, -0.124, 0.9919, -0.02936, -0.124, 0.9919, -0.4837, 0.8752, 0.0, -0.4837, 0.8752, 0.0, -0.4837, 0.8752, 0.0, -0.4837, 0.8752, 0.0, 0.4837, -0.8752, 0.0, 0.4837, -0.8752, 0.0, 0.4837, -0.8752, 0.0, 0.4837, -0.8752, 0.0, 1.0, 0.0, 0.0, 1.0, 0.0, 0.0, 1.0, 0.0, 0.0, 1.0, 0.0, 0.0, -1.0, 0.0, 0.0, -1.0, 0.0, 0.0, -1.0, 0.0, 0.0, -1.0, 0.0, 0.0, 0.0, -0.05547, -0.9985, 0.0, -0.05547, -0.9985, 0.0, -0.05547, -0.9985, 0.0, -0.05547, -0.9985, 0.0, 0.05547, 0.9985, 0.0, 0.05547, 0.9985, 0.0, 0.05547, 0.9985, 0.0, 0.05547, 0.9985, 0.0, 1.0, 0.0, 0.0, 1.0, 0.0, 0.0, 1.0, 0.0, 0.0, 1.0, 0.0, 0.0, -1.0, 0.0, 0.0, -1.0, 0.0, 0.0, -1.0, 0.0, 0.0, -1.0, 0.0, 0.9905, 0.1376, 0.0, 0.9905, 0.1376, 0.0, 0.9905, 0.1376, 0.0, 0.9905, 0.1376, 0.0, -0.9905, -0.1376, 0.0, -0.9905, -0.1376, 0.0, -0.9905, -0.1376, 0.0, -0.9905, -0.1376, 0.0, 0.0, 0.05705, -0.9984, 0.0, 0.05705, -0.9984, 0.0, 0.05705, -0.9984, 0.0, 0.05705, -0.9984, 0.0, -0.05705, 0.9984, 0.0, -0.05705, 0.9984, 0.0, -0.05705, 0.9984, 0.0, -0.05705, 0.9984, 0.0, 1.0, 0.0, 0.0, 1.0, 0.0, 0.0, 1.0, 0.0, 0.0, 1.0, 0.0, 0.0, -1.0, 0.0, 0.0, -1.0, 0.0, 0.0, -1.0, 0.0, 0.0, -1.0, 0.0, 0.9899, 0.1414, 0.0, 0.9899, 0.1414, 0.0, 0.9899, 0.1414, 0.0, 0.9899, 0.1414, 0.0, -0.9899, -0.1414, 0.0, -0.9899, -0.1414, 0.0, -0.9899, -0.1414, 0.0, -0.9899, -0.1414, 0.0, -0.03277, 0.0, -0.9995, -0.03277, 0.0, -0.9995, -0.03277, 0.0, -0.9995, -0.03277, 0.0, -0.9995, 0.03277, 0.0, 0.9995, 0.03277, 0.0, 0.9995, 0.03277, 0.0, 0.9995, 0.03277, 0.0, 0.9995, 0.4645, 0.8855, 0.0, 0.4645, 0.8855, 0.0, 0.4645, 0.8855, 0.0, 0.4645, 0.8855, 0.0, -0.4645, -0.8855, 0.0, -0.4645, -0.8855, 0.0, -0.4645, -0.8855, 0.0, -0.4645, -0.8855, 0.0, 1.0, 0.0, 0.0, 1.0, 0.0, 0.0, 1.0, 0.0, 0.0, 1.0, 0.0, 0.0, -1.0, 0.0, 0.0, -1.0, 0.0, 0.0, -1.0, 0.0, 0.0, -1.0, 0.0, 0.0, 0.0, 0.0, -1.0, 0.0, 0.0, -1.0, 0.0, 0.0, -1.0, 0.0, 0.0, -1.0, 0.0, 0.0, 1.0, 0.0, 0.0, 1.0, 0.0, 0.0, 1.0, 0.0, 0.0, 1.0, 0.0, 1.0, 0.0, 0.0, 1.0, 0.0, 0.0, 1.0, 0.0, 0.0, 1.0, 0.0, 0.0, -1.0, 0.0, 0.0, -1.0, 0.0, 0.0, -1.0, 0.0, 0.0, -1.0, 0.0, 1.0, 0.0, 0.0, 1.0, 0.0, 0.0, 1.0, 0.0, 0.0, 1.0, 0.0, 0.0, -1.0, 0.0, 0.0, -1.0, 0.0, 0.0, -1.0, 0.0, 0.0, -1.0, 0.0, 0.0, -0.01316, 0.0, -0.9999, -0.01316, 0.0, -0.9999, -0.01316, 0.0, -0.9999, -0.01316, 0.0, -0.9999, 0.01316, 0.0, 0.9999, 0.01316, 0.0, 0.9999, 0.01316, 0.0, 0.9999, 0.01316, 0.0, 0.9999, -0.4837, 0.8752, 0.0, -0.4837, 0.8752, 0.0, -0.4837, 0.8752, 0.0, -0.4837, 0.8752, 0.0, 0.4837, -0.8752, 0.0, 0.4837, -0.8752, 0.0, 0.4837, -0.8752, 0.0, 0.4837, -0.8752, 0.0, 1.0, 0.0, 0.0, 1.0, 0.0, 0.0, 1.0, 0.0, 0.0, 1.0, 0.0, 0.0, -1.0, 0.0, 0.0, -1.0, 0.0, 0.0, -1.0, 0.0, 0.0, -1.0, 0.0, 0.0, 0.008196, 0.0, -1.0, 0.008196, 0.0, -1.0, 0.008196, 0.0, -1.0, 0.008196, 0.0, -1.0, -0.008196, 0.0, 1.0, -0.008196, 0.0, 1.0, -0.008196, 0.0, 1.0, -0.008196, 0.0, 1.0, 0.4645, 0.8855, 0.0, 0.4645, 0.8855, 0.0, 0.4645, 0.8855, 0.0, 0.4645, 0.8855, 0.0, -0.4645, -0.8855, 0.0, -0.4645, -0.8855, 0.0, -0.4645, -0.8855, 0.0, -0.4645, -0.8855, 0.0, 1.0, 0.0, 0.0, 1.0, 0.0, 0.0, 1.0, 0.0, 0.0, 1.0, 0.0, 0.0, -1.0, 0.0, 0.0, -1.0, 0.0, 0.0, -1.0, 0.0, 0.0, -1.0, 0.0, 0.0, 0.0, 0.0, -1.0, 0.0, 0.0, -1.0, 0.0, 0.0, -1.0, 0.0, 0.0, -1.0, 0.0, 0.0, 1.0, 0.0, 0.0, 1.0, 0.0, 0.0, 1.0, 0.0, 0.0, 1.0, 0.0, 1.0, 0.0, 0.0, 1.0, 0.0, 0.0, 1.0, 0.0, 0.0, 1.0, 0.0, 0.0, -1.0, 0.0, 0.0, -1.0, 0.0, 0.0, -1.0, 0.0, 0.0, -1.0, 0.0, 1.0, 0.0, 0.0, 1.0, 0.0, 0.0, 1.0, 0.0, 0.0, 1.0, 0.0, 0.0, -1.0, 0.0, 0.0, -1.0, 0.0, 0.0, -1.0, 0.0, 0.0, -1.0, 0.0, 0.0, 0.0, 0.0, -1.0, 0.0, 0.0, -1.0, 0.0, 0.0, -1.0, 0.0, 0.0, -1.0, 0.0, 0.0, 1.0, 0.0, 0.0, 1.0, 0.0, 0.0, 1.0, 0.0, 0.0, 1.0, 0.0, 1.0, 0.0, 0.0, 1.0, 0.0, 0.0, 1.0, 0.0, 0.0, 1.0, 0.0, 0.0, -1.0, 0.0, 0.0, -1.0, 0.0, 0.0, -1.0, 0.0, 0.0, -1.0, 0.0, 1.0, 0.0, 0.0, 1.0, 0.0, 0.0, 1.0, 0.0, 0.0, 1.0, 0.0, 0.0, -1.0, 0.0, 0.0, -1.0, 0.0, 0.0, -1.0, 0.0, 0.0, -1.0, 0.0, 0.0, 0.0, 0.4167, -0.9091, 0.0, 0.4167, -0.9091, 0.0, 0.4167, -0.9091, 0.0, 0.4167, -0.9091, 0.0, -0.4167, 0.9091, 0.0, -0.4167, 0.9091, 0.0, -0.4167, 0.9091, 0.0, -0.4167, 0.9091, 0.0, 1.0, 0.0, 0.0, 1.0, 0.0, 0.0, 1.0, 0.0, 0.0, 1.0, 0.0, 0.0, -1.0, 0.0, 0.0, -1.0, 0.0, 0.0, -1.0, 0.0, 0.0, -1.0, 0.0, 0.9914, 0.1308, 0.0, 0.9914, 0.1308, 0.0, 0.9914, 0.1308, 0.0, 0.9914, 0.1308, 0.0, -0.9914, -0.1308, 0.0, -0.9914, -0.1308, 0.0, -0.9914, -0.1308, 0.0, -0.9914, -0.1308, 0.0, 0.0, -0.414, -0.9103, 0.0, -0.414, -0.9103, 0.0, -0.414, -0.9103, 0.0, -0.414, -0.9103, 0.0, 0.414, 0.9103, 0.0, 0.414, 0.9103, 0.0, 0.414, 0.9103, 0.0, 0.414, 0.9103, 0.0, 1.0, 0.0, 0.0, 1.0, 0.0, 0.0, 1.0, 0.0, 0.0, 1.0, 0.0, 0.0, -1.0, 0.0, 0.0, -1.0, 0.0, 0.0, -1.0, 0.0, 0.0, -1.0, 0.0, 0.9914, 0.1308, 0.0, 0.9914, 0.1308, 0.0, 0.9914, 0.1308, 0.0, 0.9914, 0.1308, 0.0, -0.9914, -0.1308, 0.0, -0.9914, -0.1308, 0.0, -0.9914, -0.1308, 0.0, -0.9914, -0.1308, 0.0, -1.0, 0.0, 0.0, -1.0, 0.0, 0.0, -1.0, 0.0, 0.0, -1.0, 0.0, 0.0, 0.0, 0.0, -1.0, 0.0, 0.0, -1.0, 0.0, 0.0, -1.0, 0.0, 0.0, -1.0, -0.6508, 0.0, 0.7593, -0.6508, 0.0, 0.7593, -0.6508, 0.0, 0.7593, -0.6508, 0.0, 0.7593, 5.433e-12, 0.0, -1.0, 5.433e-12, 0.0, -1.0, 5.433e-12, 0.0, -1.0, 5.433e-12, 0.0, -1.0, -3.993e-12, 0.0, 1.0, -3.993e-12, 0.0, 1.0, -3.993e-12, 0.0, 1.0, -3.993e-12, 0.0, 1.0, -1.0, 0.0, 0.0, -1.0, 0.0, 0.0, -1.0, 0.0, 0.0, -1.0, 0.0, 0.0, 0.0, 0.0, 1.0, 0.0, 0.0, 1.0, 0.0, 0.0, 1.0, 0.0, 0.0, 1.0, -0.984, 0.0, -0.1783, -0.984, 0.0, -0.1783, -0.984, 0.0, -0.1783, -0.984, 0.0, -0.1783, 0.0, 0.0, -1.0, 0.0, 0.0, -1.0, 0.0, 0.0, -1.0, 0.0, 0.0, -1.0, 0.0, 0.0, 1.0, 0.0, 0.0, 1.0, 0.0, 0.0, 1.0, 0.0, 0.0, 1.0, 3.532e-07, 0.9954, -0.09614, 3.532e-07, 0.9954, -0.09614, 3.532e-07, 0.9954, -0.09614, 3.532e-07, 0.9954, -0.09614, -0.1414, 0.9899, 0.0, -0.1414, 0.9899, 0.0, -0.1414, 0.9899, 0.0, -0.1414, 0.9899, 0.0, -0.1414, -0.9899, 0.0, -0.1414, -0.9899, 0.0, -0.1414, -0.9899, 0.0, -0.1414, -0.9899, 0.0, -1.0, 0.0, 0.0, -1.0, 0.0, 0.0, -1.0, 0.0, 0.0, -1.0, 0.0, 0.0, -0.6508, 0.0, 0.7593, -0.6508, 0.0, 0.7593, -0.6508, 0.0, 0.7593, -0.6508, 0.0, 0.7593, -0.2671, 0.9349, 0.2337, -0.2671, 0.9349, 0.2337, -0.2671, 0.9349, 0.2337, -0.2671, 0.9349, 0.2337, -0.2671, -0.9349, 0.2337, -0.2671, -0.9349, 0.2337, -0.2671, -0.9349, 0.2337, -0.2671, -0.9349, 0.2337, -1.0, 0.0, 0.0, -1.0, 0.0, 0.0, -1.0, 0.0, 0.0, -1.0, 0.0, 0.0, -1.598e-11, 0.0, 1.0, -1.598e-11, 0.0, 1.0, -1.598e-11, 0.0, 1.0, -1.598e-11, 0.0, 1.0, 2.703e-07, 0.8944, 0.4472, 2.703e-07, 0.8944, 0.4472, 2.703e-07, 0.8944, 0.4472, 2.703e-07, 0.8944, 0.4472, -2.703e-07, -0.8944, 0.4472, -2.703e-07, -0.8944, 0.4472, -2.703e-07, -0.8944, 0.4472, -2.703e-07, -0.8944, 0.4472, 7.67e-12, 0.0, -1.0, 7.67e-12, 0.0, -1.0, 7.67e-12, 0.0, -1.0, 7.67e-12, 0.0, -1.0, 1.954e-07, 0.9956, -0.09334, 1.954e-07, 0.9956, -0.09334, 1.954e-07, 0.9956, -0.09334, 1.954e-07, 0.9956, -0.09334, -2.24e-07, -0.9988, -0.04994, -2.24e-07, -0.9988, -0.04994, -2.24e-07, -0.9988, -0.04994, -2.24e-07, -0.9988, -0.04994, 0.0, 0.0, -1.0, 0.0, 0.0, -1.0, 0.0, 0.0, -1.0, 0.0, 0.0, -1.0, -0.005159, 0.9943, -0.1061, -0.005159, 0.9943, -0.1061, -0.005159, 0.9943, -0.1061, -0.005159, 0.9943, -0.1061, 0.0, -0.9988, -0.04994, 0.0, -0.9988, -0.04994, 0.0, -0.9988, -0.04994, 0.0, -0.9988, -0.04994, -0.1196, 0.9851, -0.1238, -0.1196, 0.9851, -0.1238, -0.1196, 0.9851, -0.1238, -0.1196, 0.9851, -0.1238, -0.09205, -0.9953, -0.03135, -0.09205, -0.9953, -0.03135, -0.09205, -0.9953, -0.03135, -0.09205, -0.9953, -0.03135, -0.8944, 0.0, -0.4472, -0.8944, 0.0, -0.4472, -0.8944, 0.0, -0.4472, -0.8944, 0.0, -0.4472, -0.815, 0.0, -0.5795, -0.815, 0.0, -0.5795, -0.815, 0.0, -0.5795, -0.815, 0.0, -0.5795, -0.08107, 0.989, -0.1236, -0.08107, 0.989, -0.1236, -0.08107, 0.989, -0.1236, 0.0, -0.9978, -0.06652, 0.0, -0.9978, -0.06652, 0.0, -0.9978, -0.06652, 0.9994, 0.0, 0.03332, 0.9994, 0.0, 0.03332, 0.9994, 0.0, 0.03332, 0.9994, 0.0, 0.03332, -1.772e-07, -0.999, -0.04541, -1.772e-07, -0.999, -0.04541, -1.772e-07, -0.999, -0.04541, -1.772e-07, -0.999, -0.04541, -1.0, 0.0, 0.0, -1.0, 0.0, 0.0, -1.0, 0.0, 0.0, 0.0, 0.0, 1.0, 0.0, 0.0, 1.0, 0.0, 0.0, 1.0, 0.0, 0.0, 1.0, 0.0, 0.8944, 0.4472, 0.0, 0.8944, 0.4472, 0.0, 0.8944, 0.4472, 0.0, 0.8944, 0.4472, 0.0, -0.8944, 0.4472, 0.0, -0.8944, 0.4472, 0.0, -0.8944, 0.4472, 0.0, -0.8944, 0.4472, 0.0, -1.0, 0.0, 0.0, -1.0, 0.0, 0.0, -1.0, 0.0, 0.0, -1.0, 0.0, 0.0, -0.9988, -0.04994, 0.0, -0.9988, -0.04994, 0.0, -0.9988, -0.04994, 0.0, -0.9988, -0.04994, -1.639e-07, -1.0, -9.754e-08, -1.639e-07, -1.0, -9.754e-08, -1.639e-07, -1.0, -9.754e-08, -1.639e-07, -1.0, -9.754e-08, 1.434e-07, 1.0, 1.093e-07, 1.434e-07, 1.0, 1.093e-07, 1.434e-07, 1.0, 1.093e-07, 1.434e-07, 1.0, 1.093e-07, 0.0, 0.8944, 0.4472, 0.0, 0.8944, 0.4472, 0.0, 0.8944, 0.4472, 0.0, 0.8944, 0.4472, 0.0, 0.0, 1.0, 0.0, 0.0, 1.0, 0.0, 0.0, 1.0, 0.0, 0.0, 1.0, 0.0, -0.8944, 0.4472, 0.0, -0.8944, 0.4472, 0.0, -0.8944, 0.4472, 0.0, -0.8944, 0.4472, -0.8944, 0.0, -0.4472, -0.8944, 0.0, -0.4472, -0.8944, 0.0, -0.4472, -0.8944, 0.0, -0.4472, 1.0, 0.0, 0.0, 1.0, 0.0, 0.0, 1.0, 0.0, 0.0, 1.0, 0.0, 0.0, 0.8944, 0.0, -0.4472, 0.8944, 0.0, -0.4472, 0.8944, 0.0, -0.4472, 0.8944, 0.0, -0.4472, 1.0, -1.254e-06, -0.004348, 1.0, -1.254e-06, -0.004348, 1.0, -1.254e-06, -0.004348, 1.0, -1.254e-06, -0.004348, 1.0, 0.0, 0.0, 1.0, 0.0, 0.0, 1.0, 0.0, 0.0, 0.0, 0.0, -1.0, 0.0, 0.0, -1.0, 0.0, 0.0, -1.0, 0.0, 0.0, -1.0, -1.0, 0.0, 0.0, -1.0, 0.0, 0.0, -1.0, 0.0, 0.0, -1.0, 0.0, 0.0, -1.0, 0.0, 0.0, -1.0, 0.0, 0.0, -1.0, 0.0, 0.0, -1.0, 0.0, 0.0, -1.0, 0.0, 0.0, -1.0, 0.0, 0.0, -1.0, 0.0, 0.0, -1.0, 0.0, 0.0, 0.06652, 0.0, -0.9978, 0.06652, 0.0, -0.9978, 0.06652, 0.0, -0.9978, 0.06652, 0.0, -0.9978, -1.0, 0.0, 0.0, -1.0, 0.0, 0.0, -1.0, 0.0, 0.0, -1.0, 0.0, 0.0, 0.06652, 0.0, -0.9978, 0.06652, 0.0, -0.9978, 0.06652, 0.0, -0.9978, 0.06652, 0.0, -0.9978, -1.0, 0.0, 0.0, -1.0, 0.0, 0.0, -1.0, 0.0, 0.0, -1.0, 0.0, 0.0, 0.03997, 0.0, -0.9992, 0.03997, 0.0, -0.9992, 0.03997, 0.0, -0.9992, 0.03997, 0.0, -0.9992, -0.07975, 0.0, 0.9968, -0.07975, 0.0, 0.9968, -0.07975, 0.0, 0.9968, -0.07975, 0.0, 0.9968, -1.0, 0.0, 0.0, -1.0, 0.0, 0.0, -1.0, 0.0, 0.0, -1.0, 0.0, 0.0, -1.0, 0.0, 0.0, -1.0, 0.0, 0.0, -1.0, 0.0, 0.0, -1.0, 0.0, 0.0, 0.0, 0.0, -1.0, 0.0, 0.0, -1.0, 0.0, 0.0, -1.0, 0.0, 0.0, -1.0, -0.1644, 0.0, 0.9864, -0.1644, 0.0, 0.9864, -0.1644, 0.0, 0.9864, -0.1644, 0.0, 0.9864, 0.1644, 0.0, -0.9864, 0.1644, 0.0, -0.9864, 0.1644, 0.0, -0.9864, 0.1644, 0.0, -0.9864, -1.0, 0.0, 0.0, -1.0, 0.0, 0.0, -1.0, 0.0, 0.0, -1.0, 0.0, 0.0, 1.0, 0.0, 0.0, 1.0, 0.0, 0.0, 1.0, 0.0, 0.0, 1.0, 0.0, 0.0, -1.0, 0.0, 0.0, -1.0, 0.0, 0.0, -1.0, 0.0, 0.0, -1.0, 0.0, 0.0, -0.9829, 0.0, -0.1843, -0.9829, 0.0, -0.1843, -0.9829, 0.0, -0.1843, -0.9829, 0.0, -0.1843, -0.5547, 0.0, -0.8321, -0.5547, 0.0, -0.8321, -0.5547, 0.0, -0.8321, -0.5547, 0.0, -0.8321, 1.0, 0.0, 0.0, 1.0, 0.0, 0.0, 1.0, 0.0, 0.0, 1.0, 0.0, 0.0, 1.0, 0.0, 0.0, 1.0, 0.0, 0.0, 1.0, 0.0, 0.0, 1.0, 0.0, 0.0, -0.03326, 0.0, 0.9994, -0.03326, 0.0, 0.9994, -0.03326, 0.0, 0.9994, -0.03326, 0.0, 0.9994, 1.0, 0.0, 0.0, 1.0, 0.0, 0.0, 1.0, 0.0, 0.0, 0.03331, 0.0, -0.9994, 0.03331, 0.0, -0.9994, 0.03331, 0.0, -0.9994, 0.03331, 0.0, -0.9994, -1.273e-08, 0.0, -1.0, -1.273e-08, 0.0, -1.0, -1.273e-08, 0.0, -1.0, -1.273e-08, 0.0, -1.0, 0.02016, 0.994, -0.1079, 0.02016, 0.994, -0.1079, 0.02016, 0.994, -0.1079, 0.02016, 0.994, -0.1079, -2.312e-07, 0.0, -1.0, -2.312e-07, 0.0, -1.0, -2.312e-07, 0.0, -1.0, -2.312e-07, 0.0, -1.0, -0.1227, 0.9817, -0.1457, -0.1227, 0.9817, -0.1457, -0.1227, 0.9817, -0.1457, -1.0, 0.0, 0.0, -1.0, 0.0, 0.0, -1.0, 0.0, 0.0, -0.0688, 0.0, 0.9976, -0.0688, 0.0, 0.9976, -0.0688, 0.0, 0.9976, -0.0688, 0.0, 0.9976, -0.06652, 0.0, 0.9978, -0.06652, 0.0, 0.9978, -0.06652, 0.0, 0.9978, -0.06652, 0.0, 0.9978, -0.01491, 0.8943, 0.4472, -0.01491, 0.8943, 0.4472, -0.01491, 0.8943, 0.4472, -0.01491, 0.8943, 0.4472, -0.04468, -0.8935, 0.4468, -0.04468, -0.8935, 0.4468, -0.04468, -0.8935, 0.4468, -0.04468, -0.8935, 0.4468, 0.01666, 0.9999, 4.52e-07, 0.01666, 0.9999, 4.52e-07, 0.01666, 0.9999, 4.52e-07, 0.01666, 0.9999, 4.52e-07, -0.01666, -0.9999, -3.955e-07, -0.01666, -0.9999, -3.955e-07, -0.01666, -0.9999, -3.955e-07, -0.01666, -0.9999, -3.955e-07, 0.02, 0.9998, 9.764e-07, 0.02, 0.9998, 9.764e-07, 0.02, 0.9998, 9.764e-07, 0.02, 0.9998, 9.764e-07, -0.02, -0.9998, -8.369e-07, -0.02, -0.9998, -8.369e-07, -0.02, -0.9998, -8.369e-07, -0.02, -0.9998, -8.369e-07, -0.07975, 0.0, 0.9968, -0.07975, 0.0, 0.9968, -0.07975, 0.0, 0.9968, -0.07975, 0.0, 0.9968, -0.01789, 0.8943, 0.4471, -0.01789, 0.8943, 0.4471, -0.01789, 0.8943, 0.4471, -0.01789, 0.8943, 0.4471, -0.05359, -0.8931, 0.4466, -0.05359, -0.8931, 0.4466, -0.05359, -0.8931, 0.4466, -0.05359, -0.8931, 0.4466, -0.08305, 0.9965, 9.216e-07, -0.08305, 0.9965, 9.216e-07, -0.08305, 0.9965, 9.216e-07, -0.08305, 0.9965, 9.216e-07, -0.08305, -0.9965, -9.216e-07, -0.08305, -0.9965, -9.216e-07, -0.08305, -0.9965, -9.216e-07, -0.08305, -0.9965, -9.216e-07, -1.0, 0.0, 0.0, -1.0, 0.0, 0.0, -1.0, 0.0, 0.0, -1.0, 0.0, 0.0, -0.1644, 0.0, 0.9864, -0.1644, 0.0, 0.9864, -0.1644, 0.0, 0.9864, -0.1644, 0.0, 0.9864, -0.1044, 0.9112, 0.3986, -0.1044, 0.9112, 0.3986, -0.1044, 0.9112, 0.3986, -0.1044, 0.9112, 0.3986, -0.1044, -0.9112, 0.3986, -0.1044, -0.9112, 0.3986, -0.1044, -0.9112, 0.3986, -0.1044, -0.9112, 0.3986, 0.02229, 0.9954, -0.09332, 0.02229, 0.9954, -0.09332, 0.02229, 0.9954, -0.09332, 0.02229, 0.9954, -0.09332, -0.01425, -0.9989, -0.04468, -0.01425, -0.9989, -0.04468, -0.01425, -0.9989, -0.04468, -0.01425, -0.9989, -0.04468, -0.02069, -0.9982, -0.05687, -0.02069, -0.9982, -0.05687, -0.02069, -0.9982, -0.05687, -0.02069, -0.9982, -0.05687, -0.128, 0.9753, -0.1798, -0.128, 0.9753, -0.1798, -0.128, 0.9753, -0.1798, -0.128, 0.9753, -0.1798, -0.06022, -0.9968, -0.05295, -0.06022, -0.9968, -0.05295, -0.06022, -0.9968, -0.05295, -0.06022, -0.9968, -0.05295, -0.8944, 0.0, -0.4472, -0.8944, 0.0, -0.4472, -0.8944, 0.0, -0.4472, -0.8944, 0.0, -0.4472, -0.04153, -0.9967, -0.07008, -0.04153, -0.9967, -0.07008, -0.04153, -0.9967, -0.07008, -0.8575, 0.0, -0.5145, -0.8575, 0.0, -0.5145, -0.8575, 0.0, -0.5145, -0.8575, 0.0, -0.5145, -0.2197, 0.9589, -0.1798, -0.2197, 0.9589, -0.1798, -0.2197, 0.9589, -0.1798, -0.02079, -0.9978, -0.06237, -0.02079, -0.9978, -0.06237, -0.02079, -0.9978, -0.06237, 0.02021, 0.9961, -0.08598, 0.02021, 0.9961, -0.08598, 0.02021, 0.9961, -0.08598, 0.02021, 0.9961, -0.08598, -0.01477, -0.9988, -0.04737, -0.01477, -0.9988, -0.04737, -0.01477, -0.9988, -0.04737, -0.01477, -0.9988, -0.04737, 0.02, 0.9998, 0.0, 0.02, 0.9998, 0.0, 0.02, 0.9998, 0.0, 0.02, 0.9998, 0.0, 0.02016, 0.994, -0.1079, 0.02016, 0.994, -0.1079, 0.02016, 0.994, -0.1079, 0.02016, 0.994, -0.1079, -0.1228, 0.9817, -0.1457, -0.1228, 0.9817, -0.1457, -0.1228, 0.9817, -0.1457, -0.01724, -0.9999, 0.0, -0.01724, -0.9999, 0.0, -0.01724, -0.9999, 0.0, -0.01724, -0.9999, 0.0, -0.005802, -0.9987, -0.05156, -0.005802, -0.9987, -0.05156, -0.005802, -0.9987, -0.05156, -0.005802, -0.9987, -0.05156, 0.04048, 0.9942, -0.09929, 0.04048, 0.9942, -0.09929, 0.04048, 0.9942, -0.09929, 0.04048, 0.9942, -0.09929, 0.01724, 0.9999, 0.0, 0.01724, 0.9999, 0.0, 0.01724, 0.9999, 0.0, 0.01724, 0.9999, 0.0, -0.04621, -0.8935, 0.4467, -0.04621, -0.8935, 0.4467, -0.04621, -0.8935, 0.4467, -0.04621, -0.8935, 0.4467, -0.01542, 0.8943, 0.4472, -0.01542, 0.8943, 0.4472, -0.01542, 0.8943, 0.4472, -0.01542, 0.8943, 0.4472, 0.2026, 0.0, -0.9793, 0.2026, 0.0, -0.9793, 0.2026, 0.0, -0.9793, 0.2026, 0.0, -0.9793, 1.0, -1.589e-06, -0.007488, 1.0, -1.589e-06, -0.007488, 1.0, -1.589e-06, -0.007488, 1.0, -1.589e-06, -0.007488, 1.0, -1.431e-06, -4.768e-07, 1.0, -1.431e-06, -4.768e-07, 1.0, -1.431e-06, -4.768e-07, 1.0, -1.431e-06, -4.768e-07, 1.0, 0.0, 0.0, 1.0, 0.0, 0.0, 1.0, 0.0, 0.0, 1.0, 0.0, 0.0, 1.0, 0.0, 0.0, 1.0, 0.0, 0.0, 1.0, 0.0, 0.0, 1.0, 0.0, 0.0, 1.0, 0.0, 0.0, 1.0, 0.0, 0.0, 1.0, 0.0, 0.0, 1.0, 0.0, 0.0])] * 3)])

# ---- objects
ob_cube_077 = bpy.data.objects.new('Cube.077', me_cube_077)
ob_cube_076 = bpy.data.objects.new('Cube.076', me_cube_076)
ob_cube_075 = bpy.data.objects.new('Cube.075', me_cube_075)
ob_cube_074 = bpy.data.objects.new('Cube.074', me_cube_074)
ob_cube_073 = bpy.data.objects.new('Cube.073', me_cube_073)
ob_cube_072 = bpy.data.objects.new('Cube.072', me_cube_072)
ob_cube_071 = bpy.data.objects.new('Cube.071', me_cube_071)
ob_cube_070 = bpy.data.objects.new('Cube.070', me_cube_070)
ob_cube_069 = bpy.data.objects.new('Cube.069', me_cube_069)
ob_cube_068 = bpy.data.objects.new('Cube.068', me_cube_068)
ob_cube_067 = bpy.data.objects.new('Cube.067', me_cube_067)
ob_cube_066 = bpy.data.objects.new('Cube.066', me_cube_015)
ob_cube_065 = bpy.data.objects.new('Cube.065', me_cube_014)
ob_cube_013 = bpy.data.objects.new('Cube.013', me_cube_013)
ob_cube_012 = bpy.data.objects.new('Cube.012', me_cube_009)
ob_cube_008 = bpy.data.objects.new('Cube.008', me_cube_008)
ob_cube_007 = bpy.data.objects.new('Cube.007', me_cube_007)
ob_cube_006 = bpy.data.objects.new('Cube.006', me_cube_006)
ob_cube_005 = bpy.data.objects.new('Cube.005', me_cube_005)
ob_cube_004 = bpy.data.objects.new('Cube.004', me_cube_004)
ob_cube_003 = bpy.data.objects.new('Cube.003', me_cube_003)
ob_cube_002 = bpy.data.objects.new('Cube.002', me_cube_002)
ob_cube_001 = bpy.data.objects.new('Cube.001', me_cube_001)
ob_cube_000 = bpy.data.objects.new('Cube.000', me_cube_000)
ob_cube_009 = bpy.data.objects.new('Cube.009', me_cube_010)
ob_cube_010 = bpy.data.objects.new('Cube.010', me_cube_011)
ob_cube_011 = bpy.data.objects.new('Cube.011', me_cube_012)
ob_cube_014 = bpy.data.objects.new('Cube.014', me_cube_016)
ob_cube_015 = bpy.data.objects.new('Cube.015', me_cube_017)
ob_cube_016 = bpy.data.objects.new('Cube.016', me_cube_018)
ob_cube_017 = bpy.data.objects.new('Cube.017', me_cube_019)
ob_cube_018 = bpy.data.objects.new('Cube.018', me_cube_020)
ob_cube_019 = bpy.data.objects.new('Cube.019', me_cube_021)
ob_cube_020 = bpy.data.objects.new('Cube.020', me_cube_022)
ob_cube_021 = bpy.data.objects.new('Cube.021', me_cube_023)
ob_cube_022 = bpy.data.objects.new('Cube.022', me_cube_024)
ob_cube_023 = bpy.data.objects.new('Cube.023', me_cube_025)
ob_cube_026 = bpy.data.objects.new('Cube.026', me_cube_028)
ob_cube_027 = bpy.data.objects.new('Cube.027', me_cube_029)
ob_cube_034 = bpy.data.objects.new('Cube.034', me_cube_036)
ob_cube_035 = bpy.data.objects.new('Cube.035', me_cube_037)
ob_cube_036 = bpy.data.objects.new('Cube.036', me_cube_038)
ob_cube_037 = bpy.data.objects.new('Cube.037', me_cube_039)
ob_cube_038 = bpy.data.objects.new('Cube.038', me_cube_040)
ob_cube_039 = bpy.data.objects.new('Cube.039', me_cube_041)
ob_cube_040 = bpy.data.objects.new('Cube.040', me_cube_042)
ob_cube_041 = bpy.data.objects.new('Cube.041', me_cube_043)
ob_cube_042 = bpy.data.objects.new('Cube.042', me_cube_044)
ob_cube_043 = bpy.data.objects.new('Cube.043', me_cube_045)
ob_cube_044 = bpy.data.objects.new('Cube.044', me_cube_046)
ob_cube_045 = bpy.data.objects.new('Cube.045', me_cube_047)
ob_cube_046 = bpy.data.objects.new('Cube.046', me_cube_048)
ob_cube_047 = bpy.data.objects.new('Cube.047', me_cube_049)
ob_cube_048 = bpy.data.objects.new('Cube.048', me_cube_050)
ob_cube_049 = bpy.data.objects.new('Cube.049', me_cube_051)
ob_cube_050 = bpy.data.objects.new('Cube.050', me_cube_052)
ob_cube_051 = bpy.data.objects.new('Cube.051', me_cube_053)
ob_cube_052 = bpy.data.objects.new('Cube.052', me_cube_054)
ob_cube_053 = bpy.data.objects.new('Cube.053', me_cube_055)
ob_cube_054 = bpy.data.objects.new('Cube.054', me_cube_056)
ob_cube_055 = bpy.data.objects.new('Cube.055', me_cube_057)
ob_cube_056 = bpy.data.objects.new('Cube.056', me_cube_058)
ob_cube_057 = bpy.data.objects.new('Cube.057', me_cube_059)
ob_cube_058 = bpy.data.objects.new('Cube.058', me_cube_060)
ob_cube_059 = bpy.data.objects.new('Cube.059', me_cube_061)
ob_cube_060 = bpy.data.objects.new('Cube.060', me_cube_062)
ob_cube_061 = bpy.data.objects.new('Cube.061', me_cube_063)
ob_cube_062 = bpy.data.objects.new('Cube.062', me_cube_064)
ob_cube_063 = bpy.data.objects.new('Cube.063', me_cube_065)
ob_cube_064 = bpy.data.objects.new('Cube.064', me_cube_066)
ob_rightwing = bpy.data.objects.new('$RightWing', me_rightwing)

# ---- transforms, parenting, visibility, modifiers, constraints
ob_cube_077.location = (6.875, -0.1875, -1.094)
ob_cube_077.scale = (0.374, 0.374, 0.5515)
ob_cube_077.lineart.crease_threshold = 0.0
ob_cube_076.location = (6.75, -0.0625, 1.222)
ob_cube_076.scale = (0.4364, 0.4364, 0.5515)
ob_cube_076.lineart.crease_threshold = 0.0
ob_cube_075.location = (6.094, 0.1562, 1.222)
ob_cube_075.scale = (0.5455, 0.5455, 0.5515)
ob_cube_075.lineart.crease_threshold = 0.0
ob_cube_074.location = (3.188, 0.08691, 1.125)
ob_cube_074.scale = (0.6234, 0.6234, 0.5515)
ob_cube_074.lineart.crease_threshold = 0.0
ob_cube_073.location = (4.562, 0.1562, 1.173)
ob_cube_073.scale = (0.5922, 0.5922, 0.5515)
ob_cube_073.lineart.crease_threshold = 0.0
ob_cube_072.location = (4.281, 0.1562, -1.094)
ob_cube_072.scale = (0.5455, 0.5455, 0.5515)
ob_cube_072.lineart.crease_threshold = 0.0
ob_cube_071.location = (2.469, 0.1562, -1.094)
ob_cube_071.scale = (0.5455, 0.5455, 0.5515)
ob_cube_071.lineart.crease_threshold = 0.0
ob_cube_070.location = (6.094, 0.1562, -1.094)
ob_cube_070.scale = (0.5455, 0.5455, 0.5515)
ob_cube_070.lineart.crease_threshold = 0.0
ob_cube_069.location = (1.656, 5.031, -1.094)
ob_cube_069.rotation_euler = (0.0, -0.0, -1.571)
ob_cube_069.scale = (0.5455, 0.5455, 0.5515)
ob_cube_069.lineart.crease_threshold = 0.0
ob_cube_068.location = (1.656, 1.406, -1.094)
ob_cube_068.rotation_euler = (0.0, -0.0, -1.571)
ob_cube_068.scale = (0.5455, 0.5455, 0.5515)
ob_cube_068.lineart.crease_threshold = 0.0
ob_cube_067.location = (1.656, 3.219, -1.094)
ob_cube_067.rotation_euler = (0.0, -0.0, -1.571)
ob_cube_067.scale = (0.5455, 0.5455, 0.5515)
ob_cube_067.lineart.crease_threshold = 0.0
ob_cube_066.location = (1.656, 3.5, 1.173)
ob_cube_066.rotation_euler = (0.0, -0.0, -1.571)
ob_cube_066.scale = (0.5922, 0.5922, 0.5515)
ob_cube_066.lineart.crease_threshold = 0.0
ob_cube_065.location = (1.726, 2.125, 1.125)
ob_cube_065.rotation_euler = (0.0, -0.0, -1.571)
ob_cube_065.scale = (0.6234, 0.6234, 0.5515)
ob_cube_065.lineart.crease_threshold = 0.0
ob_cube_013.location = (1.656, 5.031, 1.222)
ob_cube_013.rotation_euler = (0.0, -0.0, -1.571)
ob_cube_013.scale = (0.5455, 0.5455, 0.5515)
ob_cube_013.lineart.crease_threshold = 0.0
ob_cube_012.location = (1.875, 5.688, 1.222)
ob_cube_012.rotation_euler = (0.0, -0.0, -1.571)
ob_cube_012.scale = (0.4364, 0.4364, 0.5515)
ob_cube_012.lineart.crease_threshold = 0.0
ob_cube_008.location = (2.0, 5.813, -1.094)
ob_cube_008.rotation_euler = (0.0, -0.0, -1.571)
ob_cube_008.scale = (0.374, 0.374, 0.5515)
ob_cube_008.lineart.crease_threshold = 0.0
ob_cube_007.location = (-2.0, 5.813, -1.094)
ob_cube_007.rotation_euler = (0.0, -0.0, -1.571)
ob_cube_007.scale = (0.374, 0.374, 0.5515)
ob_cube_007.lineart.crease_threshold = 0.0
ob_cube_006.location = (-1.875, 5.688, 1.222)
ob_cube_006.rotation_euler = (0.0, -0.0, -1.571)
ob_cube_006.scale = (0.4364, 0.4364, 0.5515)
ob_cube_006.lineart.crease_threshold = 0.0
ob_cube_005.location = (-1.656, 5.031, 1.222)
ob_cube_005.rotation_euler = (0.0, -0.0, -1.571)
ob_cube_005.scale = (0.5455, 0.5455, 0.5515)
ob_cube_005.lineart.crease_threshold = 0.0
ob_cube_004.location = (-1.726, 2.125, 1.125)
ob_cube_004.rotation_euler = (0.0, -0.0, -1.571)
ob_cube_004.scale = (0.6234, 0.6234, 0.5515)
ob_cube_004.lineart.crease_threshold = 0.0
ob_cube_003.location = (-1.656, 3.5, 1.173)
ob_cube_003.rotation_euler = (0.0, -0.0, -1.571)
ob_cube_003.scale = (0.5922, 0.5922, 0.5515)
ob_cube_003.lineart.crease_threshold = 0.0
ob_cube_002.location = (-1.656, 3.219, -1.094)
ob_cube_002.rotation_euler = (0.0, -0.0, -1.571)
ob_cube_002.scale = (0.5455, 0.5455, 0.5515)
ob_cube_002.lineart.crease_threshold = 0.0
ob_cube_001.location = (-1.656, 1.406, -1.094)
ob_cube_001.rotation_euler = (0.0, -0.0, -1.571)
ob_cube_001.scale = (0.5455, 0.5455, 0.5515)
ob_cube_001.lineart.crease_threshold = 0.0
ob_cube_000.location = (-1.656, 5.031, -1.094)
ob_cube_000.rotation_euler = (0.0, -0.0, -1.571)
ob_cube_000.scale = (0.5455, 0.5455, 0.5515)
ob_cube_000.lineart.crease_threshold = 0.0
ob_cube_009.location = (0.0, 6.187, -0.5)
ob_cube_009.scale = (0.1818, 0.1818, 0.8203)
ob_cube_009.lineart.crease_threshold = 0.0
ob_cube_010.location = (0.0, 6.625, -0.5)
ob_cube_010.scale = (0.1364, 0.1364, 0.8203)
ob_cube_010.lineart.crease_threshold = 0.0
ob_cube_011.location = (0.0, 6.969, -0.5)
ob_cube_011.scale = (0.1136, 0.1136, 0.8203)
ob_cube_011.lineart.crease_threshold = 0.0
ob_cube_014.location = (-6.094, 0.1562, -1.094)
ob_cube_014.scale = (0.5455, 0.5455, 0.5515)
ob_cube_014.lineart.crease_threshold = 0.0
ob_cube_015.location = (-2.469, 0.1562, -1.094)
ob_cube_015.scale = (0.5455, 0.5455, 0.5515)
ob_cube_015.lineart.crease_threshold = 0.0
ob_cube_016.location = (-4.281, 0.1562, -1.094)
ob_cube_016.scale = (0.5455, 0.5455, 0.5515)
ob_cube_016.lineart.crease_threshold = 0.0
ob_cube_017.location = (-4.562, 0.1562, 1.173)
ob_cube_017.scale = (0.5922, 0.5922, 0.5515)
ob_cube_017.lineart.crease_threshold = 0.0
ob_cube_018.location = (-3.188, 0.08691, 1.125)
ob_cube_018.scale = (0.6234, 0.6234, 0.5515)
ob_cube_018.lineart.crease_threshold = 0.0
ob_cube_019.location = (-6.094, 0.1562, 1.222)
ob_cube_019.scale = (0.5455, 0.5455, 0.5515)
ob_cube_019.lineart.crease_threshold = 0.0
ob_cube_020.location = (-1.062, -0.2813, 1.094)
ob_cube_020.scale = (0.5299, 0.5299, 0.5515)
ob_cube_020.lineart.crease_threshold = 0.0
ob_cube_021.location = (-0.5, -0.0625, -1.094)
ob_cube_021.scale = (0.4364, 0.4364, 0.5515)
ob_cube_021.lineart.crease_threshold = 0.0
ob_cube_022.location = (-6.75, -0.0625, 1.222)
ob_cube_022.scale = (0.4364, 0.4364, 0.5515)
ob_cube_022.lineart.crease_threshold = 0.0
ob_cube_023.location = (-6.875, -0.1875, -1.094)
ob_cube_023.scale = (0.374, 0.374, 0.5515)
ob_cube_023.lineart.crease_threshold = 0.0
ob_cube_026.location = (0.5, -0.0625, -1.094)
ob_cube_026.scale = (-0.4364, 0.4364, 0.5515)
ob_cube_026.lineart.crease_threshold = 0.0
ob_cube_027.location = (1.062, -0.2813, 1.094)
ob_cube_027.scale = (-0.5299, 0.5299, 0.5515)
ob_cube_027.lineart.crease_threshold = 0.0
ob_cube_034.location = (1.0, 7.188, -0.03125)
ob_cube_034.scale = (0.4364, 0.4364, 0.5515)
ob_cube_034.lineart.crease_threshold = 0.0
ob_cube_035.location = (0.0, 7.188, -0.03125)
ob_cube_035.scale = (0.4364, 0.4364, 0.5515)
ob_cube_035.lineart.crease_threshold = 0.0
ob_cube_036.location = (-1.0, 7.188, -0.03125)
ob_cube_036.scale = (0.4364, 0.4364, 0.5515)
ob_cube_036.lineart.crease_threshold = 0.0
ob_cube_037.location = (1.812, 6.687, -0.03125)
ob_cube_037.scale = (-0.1247, 0.1247, 0.5515)
ob_cube_037.lineart.crease_threshold = 0.0
ob_cube_038.location = (1.938, 7.094, -0.03125)
ob_cube_038.scale = (-0.1247, 0.1247, 0.5515)
ob_cube_038.lineart.crease_threshold = 0.0
ob_cube_039.location = (2.125, 7.656, -0.03125)
ob_cube_039.scale = (-0.1558, 0.1558, 0.5515)
ob_cube_039.lineart.crease_threshold = 0.0
ob_cube_040.location = (-2.125, 7.656, -0.03125)
ob_cube_040.scale = (0.1558, 0.1558, 0.5515)
ob_cube_040.lineart.crease_threshold = 0.0
ob_cube_041.location = (-1.938, 7.094, -0.03125)
ob_cube_041.scale = (0.1247, 0.1247, 0.5515)
ob_cube_041.lineart.crease_threshold = 0.0
ob_cube_042.location = (-1.812, 6.687, -0.03125)
ob_cube_042.scale = (0.1247, 0.1247, 0.5515)
ob_cube_042.lineart.crease_threshold = 0.0
ob_cube_043.location = (0.0, 6.062, 0.09375)
ob_cube_043.scale = (0.03117, 0.03117, 1.103)
ob_cube_043.lineart.crease_threshold = 0.0
ob_cube_044.location = (0.0, 6.187, 0.2969)
ob_cube_044.scale = (0.03117, 0.03117, 2.206)
ob_cube_044.lineart.crease_threshold = 0.0
ob_cube_045.location = (0.0, 6.312, 0.3945)
ob_cube_045.scale = (0.03117, 0.03117, 2.941)
ob_cube_045.lineart.crease_threshold = 0.0
ob_cube_046.location = (0.0, 6.437, 0.4785)
ob_cube_046.scale = (0.03117, 0.03117, 3.309)
ob_cube_046.lineart.crease_threshold = 0.0
ob_cube_047.location = (0.0, 6.562, 0.6143)
ob_cube_047.scale = (0.03117, 0.03117, 3.397)
ob_cube_047.lineart.crease_threshold = 0.0
ob_cube_048.location = (0.0, 6.687, 0.6821)
ob_cube_048.scale = (0.03117, 0.03117, 3.721)
ob_cube_048.lineart.crease_threshold = 0.0
ob_cube_049.location = (0.0, 6.812, 0.7318)
ob_cube_049.scale = (0.03117, 0.03117, 3.956)
ob_cube_049.lineart.crease_threshold = 0.0
ob_cube_050.location = (0.0, 6.938, 0.7396)
ob_cube_050.scale = (0.03117, 0.03117, 4.338)
ob_cube_050.lineart.crease_threshold = 0.0
ob_cube_051.location = (0.0, 7.062, 0.7687)
ob_cube_051.scale = (0.03117, 0.03117, 4.485)
ob_cube_051.lineart.crease_threshold = 0.0
ob_cube_052.location = (0.0, 7.188, 0.7963)
ob_cube_052.scale = (0.03117, 0.03117, 4.691)
ob_cube_052.lineart.crease_threshold = 0.0
ob_cube_053.location = (0.0, 7.438, 0.7963)
ob_cube_053.scale = (0.03117, 0.03117, 4.691)
ob_cube_053.lineart.crease_threshold = 0.0
ob_cube_054.location = (0.0, 7.312, 0.7963)
ob_cube_054.scale = (0.03117, 0.03117, 4.691)
ob_cube_054.lineart.crease_threshold = 0.0
ob_cube_055.location = (0.0, 7.562, 0.3331)
ob_cube_055.scale = (0.03117, 0.03117, 4.691)
ob_cube_055.lineart.crease_threshold = 0.0
ob_cube_056.location = (0.0, 7.687, 0.2935)
ob_cube_056.scale = (0.03117, 0.03117, 6.838)
ob_cube_056.lineart.crease_threshold = 0.0
ob_cube_057.location = (0.0, 7.25, -0.5)
ob_cube_057.scale = (0.09091, 0.09091, 0.8203)
ob_cube_057.lineart.crease_threshold = 0.0
ob_cube_058.location = (0.0, 7.469, -0.5)
ob_cube_058.scale = (0.06818, 0.06818, 0.8203)
ob_cube_058.lineart.crease_threshold = 0.0
ob_cube_059.location = (0.0, 7.812, 0.2935)
ob_cube_059.scale = (0.03117, 0.03117, 6.338)
ob_cube_059.lineart.crease_threshold = 0.0
ob_cube_060.location = (0.0, 7.937, 0.246)
ob_cube_060.scale = (0.03117, 0.03117, 5.838)
ob_cube_060.lineart.crease_threshold = 0.0
ob_cube_061.location = (0.0, 8.062, 0.191)
ob_cube_061.scale = (0.03117, 0.03117, 5.309)
ob_cube_061.lineart.crease_threshold = 0.0
ob_cube_062.location = (0.0, 8.187, 0.1235)
ob_cube_062.scale = (0.03117, 0.03117, 4.691)
ob_cube_062.lineart.crease_threshold = 0.0
ob_cube_063.location = (0.0, 8.312, -0.2115)
ob_cube_063.scale = (0.03117, 0.03117, 2.397)
ob_cube_063.lineart.crease_threshold = 0.0
ob_cube_064.location = (0.0, 8.438, -0.49)
ob_cube_064.scale = (0.03117, 0.03117, 0.4265)
ob_cube_064.lineart.crease_threshold = 0.0
ob_rightwing.location = (-1.438, 0.375, 0.0)
ob_rightwing.rotation_euler = (1.571, -0.0, 0.0)
ob_rightwing.hide_viewport = True
ob_rightwing.lineart.crease_threshold = 0.0

# ---- collection membership
col_collection_1.objects.link(ob_cube_077)
col_collection_1.objects.link(ob_cube_076)
col_collection_1.objects.link(ob_cube_075)
col_collection_1.objects.link(ob_cube_074)
col_collection_1.objects.link(ob_cube_073)
col_collection_1.objects.link(ob_cube_072)
col_collection_1.objects.link(ob_cube_071)
col_collection_1.objects.link(ob_cube_070)
col_collection_1.objects.link(ob_cube_069)
col_collection_1.objects.link(ob_cube_068)
col_collection_1.objects.link(ob_cube_067)
col_collection_1.objects.link(ob_cube_066)
col_collection_1.objects.link(ob_cube_065)
col_collection_1.objects.link(ob_cube_013)
col_collection_1.objects.link(ob_cube_012)
col_collection_1.objects.link(ob_cube_008)
col_collection_1.objects.link(ob_cube_007)
col_collection_1.objects.link(ob_cube_006)
col_collection_1.objects.link(ob_cube_005)
col_collection_1.objects.link(ob_cube_004)
col_collection_1.objects.link(ob_cube_003)
col_collection_1.objects.link(ob_cube_002)
col_collection_1.objects.link(ob_cube_001)
col_collection_1.objects.link(ob_cube_000)
col_collection_1.objects.link(ob_cube_009)
col_collection_1.objects.link(ob_cube_010)
col_collection_1.objects.link(ob_cube_011)
col_collection_1.objects.link(ob_cube_014)
col_collection_1.objects.link(ob_cube_015)
col_collection_1.objects.link(ob_cube_016)
col_collection_1.objects.link(ob_cube_017)
col_collection_1.objects.link(ob_cube_018)
col_collection_1.objects.link(ob_cube_019)
col_collection_1.objects.link(ob_cube_020)
col_collection_1.objects.link(ob_cube_021)
col_collection_1.objects.link(ob_cube_022)
col_collection_1.objects.link(ob_cube_023)
col_collection_1.objects.link(ob_cube_026)
col_collection_1.objects.link(ob_cube_027)
col_collection_1.objects.link(ob_cube_034)
col_collection_1.objects.link(ob_cube_035)
col_collection_1.objects.link(ob_cube_036)
col_collection_1.objects.link(ob_cube_037)
col_collection_1.objects.link(ob_cube_038)
col_collection_1.objects.link(ob_cube_039)
col_collection_1.objects.link(ob_cube_040)
col_collection_1.objects.link(ob_cube_041)
col_collection_1.objects.link(ob_cube_042)
col_collection_1.objects.link(ob_cube_043)
col_collection_1.objects.link(ob_cube_044)
col_collection_1.objects.link(ob_cube_045)
col_collection_1.objects.link(ob_cube_046)
col_collection_1.objects.link(ob_cube_047)
col_collection_1.objects.link(ob_cube_048)
col_collection_1.objects.link(ob_cube_049)
col_collection_1.objects.link(ob_cube_050)
col_collection_1.objects.link(ob_cube_051)
col_collection_1.objects.link(ob_cube_052)
col_collection_1.objects.link(ob_cube_053)
col_collection_1.objects.link(ob_cube_054)
col_collection_1.objects.link(ob_cube_055)
col_collection_1.objects.link(ob_cube_056)
col_collection_1.objects.link(ob_cube_057)
col_collection_1.objects.link(ob_cube_058)
col_collection_1.objects.link(ob_cube_059)
col_collection_1.objects.link(ob_cube_060)
col_collection_1.objects.link(ob_cube_061)
col_collection_1.objects.link(ob_cube_062)
col_collection_1.objects.link(ob_cube_063)
col_collection_1.objects.link(ob_cube_064)
col_collection_1.objects.link(ob_rightwing)

# ---- scene / render settings (as saved in the file)
scene.frame_start = 1; scene.frame_end = 250; scene.frame_set(1)
scene.render.engine = 'BLENDER_EEVEE_NEXT'
scene.render.resolution_percentage = 50
scene.render.dither_intensity = 0.0
scene.cycles.use_denoising = False
scene.cycles.samples = 128
scene.cycles.sampling_pattern = 'TABULATED_SOBOL'
scene.cycles.use_adaptive_sampling = False
scene.cycles.use_light_tree = False
scene.cycles.blur_glossy = 0.0
scene.cycles.sample_clamp_indirect = 0.0
scene.view_settings.view_transform = 'Standard'
bpy.context.view_layer.update()

# ---- added for rendering (the .blend has no active camera and no usable light): camera, sun
cam_auto = bpy.data.cameras.new('AutoCamera')
cam_auto.lens = 50.0
cam_auto.sensor_width = 36.0
cam_auto.clip_end = 1000.0
ob_auto_camera = bpy.data.objects.new('AutoCamera', cam_auto)
scene.collection.objects.link(ob_auto_camera)
ob_auto_camera.location = (17.0002, -16.8221, 13.8397)
ob_auto_camera.rotation_euler = (1.09748, -7.21219e-08, 0.694738)
scene.camera = ob_auto_camera
light_auto_sun = bpy.data.lights.new('AutoSun', 'SUN')
light_auto_sun.energy = 3.0
light_auto_sun.angle = 0.0523599
ob_auto_sun = bpy.data.objects.new('AutoSun', light_auto_sun)
scene.collection.objects.link(ob_auto_sun)
ob_auto_sun.rotation_euler = (0.872665, 0.174533, 0.523599)
bpy.context.view_layer.update()
